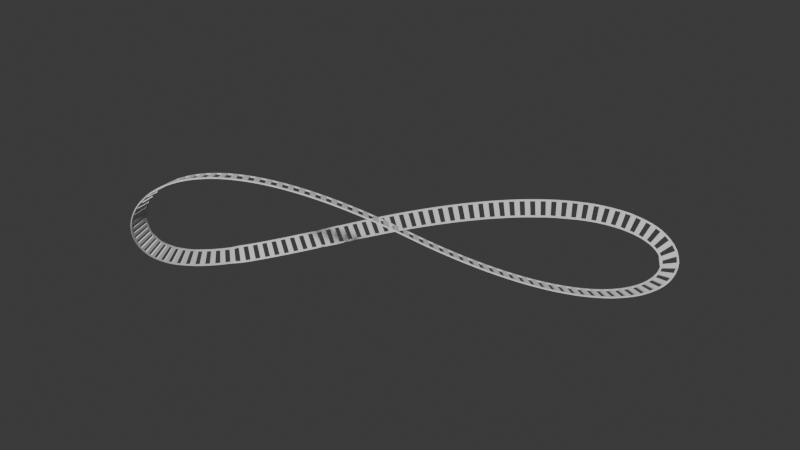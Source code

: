 # Source: trackModel.blend  (saved by Blender 4.4.32; exported with 4.5.12 LTS)
import bpy
from mathutils import Matrix  # noqa: F401  (used for matrix-valued properties, if any)

bpy.ops.wm.read_factory_settings(use_empty=True)
scene = bpy.context.scene
scene.name = 'Scene'

# ---- collections
col_collection = bpy.data.collections.new('Collection'); scene.collection.children.link(col_collection)

# ---- world
world_world = bpy.data.worlds.new('World'); scene.world = world_world
world_world.use_nodes = True; world_world.node_tree.nodes.clear()
_N = world_world.node_tree.nodes; _L = world_world.node_tree.links
n0 = _N.new('ShaderNodeOutputWorld'); n0.name = 'World Output'; n0.location = (300, 300)
n1 = _N.new('ShaderNodeBackground'); n1.name = 'Background'; n1.location = (10, 300)
n1.inputs[0].default_value = (0.05088, 0.05088, 0.05088, 1.0)
_L.new(n1.outputs[0], n0.inputs[0])
n0.is_active_output = True
world_world.color = (0.05088, 0.05088, 0.05088)
world_world.sun_shadow_jitter_overblur = 0.0

# ---- meshes
me_cube_003 = bpy.data.meshes.new('Cube.003')
me_cube_003.from_pydata([(-1.0, -1.0, -1.0), (-1.0, -1.0, 1.0), (-1.0, 1.0, -1.0), (-1.0, 1.0, 1.0), (1.0, -1.0, -1.0), (1.0, -1.0, 1.0), (1.0, 1.0, -1.0), (1.0, 1.0, 1.0), (-0.6667, 1.0, 1.0), (-0.3333, 1.0, 1.0), (2.98e-08, 1.0, 1.0), (0.3333, 1.0, 1.0), (0.6667, 1.0, 1.0), (0.6667, -1.0, 1.0), (0.3333, -1.0, 1.0), (-2.98e-08, -1.0, 1.0), (-0.3333, -1.0, 1.0), (-0.6667, -1.0, 1.0), (-1.0, -0.8348, 1.0), (-1.0, 0.8348, 1.0), (1.0, 0.8348, 1.0), (1.0, -0.8348, 1.0), (0.6667, 0.8348, 1.0), (0.6667, -0.8348, 1.0), (0.3333, 0.8348, 1.0), (0.3333, -0.8348, 1.0), (9.934e-09, 0.8348, 1.0), (-9.934e-09, -0.8348, 1.0), (-0.3333, 0.8348, 1.0), (-0.3333, -0.8348, 1.0), (-0.6667, 0.8348, 1.0), (-0.6667, -0.8348, 1.0), (1.0, -0.8348, -1.004), (1.0, 0.8348, -0.996), (0.6667, 1.0, -1.0), (0.3333, 1.0, -1.0), (-2.98e-08, 1.0, -1.0), (-0.3333, 1.0, -1.0), (-0.6667, 1.0, -1.0), (-0.6667, -1.0, -1.0), (-0.3333, -1.0, -1.0), (2.98e-08, -1.0, -1.0), (0.3333, -1.0, -1.0), (0.6667, -1.0, -1.0), (0.6667, -0.8348, -0.9916), (0.6667, 0.8348, -1.001), (-1.0, 0.8348, -1.002), (-1.0, -0.8348, -0.9935), (-0.6667, 0.8348, -0.9965), (9.934e-09, 0.8348, -0.9934), (0.3333, 0.8348, -0.9829), (-0.3333, 0.8348, -1.024), (0.3333, -0.8348, -1.007), (-0.3333, -0.8348, -0.9976), (-0.6667, -0.8348, -0.9958), (-9.934e-09, -0.8348, -1.004)], [(14, 42), (15, 41), (16, 40), (17, 39), (8, 38), (9, 37), (10, 36), (11, 35), (19, 46), (2, 46), (18, 47), (0, 47)], [(0, 1, 18, 19, 3, 2), (2, 3, 8, 9, 10, 11, 12, 7, 6, 34, 35, 36, 37, 38), (32, 21, 5, 4), (4, 5, 13, 14, 15, 16, 17, 1, 0, 39, 40, 41, 42, 43), (43, 44, 32, 4), (31, 18, 1, 17), (21, 23, 13, 5), (23, 25, 14, 13), (25, 27, 15, 14), (27, 29, 16, 15), (29, 31, 17, 16), (9, 8, 30, 28), (10, 9, 28, 26), (26, 28, 29, 27), (11, 10, 26, 24), (12, 11, 24, 22), (22, 24, 25, 23), (7, 12, 22, 20), (8, 3, 19, 30), (30, 19, 18, 31), (6, 7, 20, 33), (2, 38, 39, 0), (32, 44, 23, 21), (37, 36, 41, 40), (13, 43, 34, 12, 22, 23), (35, 34, 43, 42), (22, 45, 33, 20), (33, 45, 34, 6), (28, 30, 48, 51), (37, 51, 48, 38), (35, 50, 49, 36), (24, 26, 49, 50), (41, 55, 52, 42), (27, 25, 52, 55), (39, 54, 53, 40), (31, 29, 53, 54), (31, 54, 48, 30), (27, 55, 49, 26), (29, 28, 51, 53), (25, 24, 50, 52)])
_uv = me_cube_003.uv_layers.new(name='UVMap')
_uv.uv.foreach_set('vector', [0.375, 0.0, 0.625, 0.0, 0.625, 0.08333, 0.625, 0.1667, 0.625, 0.25, 0.375, 0.25, 0.375, 0.25, 0.625, 0.25, 0.625, 0.2917, 0.625, 0.3333, 0.625, 0.375, 0.625, 0.4167, 0.625, 0.4583, 0.625, 0.5, 0.375, 0.5, 0.375, 0.4583, 0.375, 0.4167, 0.375, 0.375, 0.375, 0.3333, 0.375, 0.2917, 0.0, 0.0, 0.625, 0.6667, 0.625, 0.75, 0.375, 0.75, 0.375, 0.75, 0.625, 0.75, 0.625, 0.7917, 0.625, 0.8333, 0.625, 0.875, 0.625, 0.9167, 0.625, 0.9583, 0.625, 1.0, 0.375, 1.0, 0.375, 0.9583, 0.375, 0.9167, 0.375, 0.875, 0.375, 0.8333, 0.375, 0.7917, 0.375, 0.7917, 0.0, 0.0, 0.0, 0.0, 0.375, 0.75, 0.8333, 0.6667, 0.875, 0.6667, 0.875, 0.75, 0.8333, 0.75, 0.625, 0.6667, 0.6667, 0.6667, 0.6667, 0.75, 0.625, 0.75, 0.6667, 0.6667, 0.7083, 0.6667, 0.7083, 0.75, 0.6667, 0.75, 0.7083, 0.6667, 0.75, 0.6667, 0.75, 0.75, 0.7083, 0.75, 0.75, 0.6667, 0.7917, 0.6667, 0.7917, 0.75, 0.75, 0.75, 0.7917, 0.6667, 0.8333, 0.6667, 0.8333, 0.75, 0.7917, 0.75, 0.7917, 0.5, 0.8333, 0.5, 0.8333, 0.5833, 0.7917, 0.5833, 0.75, 0.5, 0.7917, 0.5, 0.7917, 0.5833, 0.75, 0.5833, 0.75, 0.5833, 0.7917, 0.5833, 0.7917, 0.6667, 0.75, 0.6667, 0.7083, 0.5, 0.75, 0.5, 0.75, 0.5833, 0.7083, 0.5833, 0.6667, 0.5, 0.7083, 0.5, 0.7083, 0.5833, 0.6667, 0.5833, 0.6667, 0.5833, 0.7083, 0.5833, 0.7083, 0.6667, 0.6667, 0.6667, 0.625, 0.5, 0.6667, 0.5, 0.6667, 0.5833, 0.625, 0.5833, 0.8333, 0.5, 0.875, 0.5, 0.875, 0.5833, 0.8333, 0.5833, 0.8333, 0.5833, 0.875, 0.5833, 0.875, 0.6667, 0.8333, 0.6667, 0.375, 0.5, 0.625, 0.5, 0.625, 0.5833, 0.0, 0.0, 0.125, 0.5, 0.1667, 0.5, 0.1667, 0.75, 0.125, 0.75, 0.0, 0.0, 0.0, 0.0, 0.6667, 0.6667, 0.625, 0.6667, 0.2083, 0.5, 0.25, 0.5, 0.25, 0.75, 0.2083, 0.75, 0.0, 0.0, 0.0, 0.0, 0.0, 0.0, 0.0, 0.0, 0.0, 0.0, 0.0, 0.0, 0.2917, 0.5, 0.3333, 0.5, 0.3333, 0.75, 0.2917, 0.75, 0.6667, 0.5833, 0.0, 0.0, 0.0, 0.0, 0.625, 0.5833, 0.0, 0.0, 0.0, 0.0, 0.375, 0.4583, 0.375, 0.5, 0.7917, 0.5833, 0.8333, 0.5833, 0.0, 0.0, 0.0, 0.0, 0.375, 0.3333, 0.0, 0.0, 0.0, 0.0, 0.375, 0.2917, 0.375, 0.4167, 0.0, 0.0, 0.0, 0.0, 0.375, 0.375, 0.7083, 0.5833, 0.75, 0.5833, 0.0, 0.0, 0.0, 0.0, 0.375, 0.875, 0.0, 0.0, 0.0, 0.0, 0.375, 0.8333, 0.75, 0.6667, 0.7083, 0.6667, 0.0, 0.0, 0.0, 0.0, 0.375, 0.9583, 0.0, 0.0, 0.0, 0.0, 0.375, 0.9167, 0.8333, 0.6667, 0.7917, 0.6667, 0.0, 0.0, 0.0, 0.0, 0.8333, 0.6667, 0.0, 0.0, 0.0, 0.0, 0.8333, 0.5833, 0.75, 0.6667, 0.0, 0.0, 0.0, 0.0, 0.75, 0.5833, 0.7917, 0.6667, 0.7917, 0.5833, 0.0, 0.0, 0.0, 0.0, 0.7083, 0.6667, 0.7083, 0.5833, 0.0, 0.0, 0.0, 0.0])
me_cube_003.update()

# ---- curves / text
cu_rollercoasterpath_004 = bpy.data.curves.new('RollercoasterPath.004', 'CURVE')
cu_rollercoasterpath_004.dimensions = '3D'
_sp = cu_rollercoasterpath_004.splines.new('NURBS'); _sp.points.add(2001)
_sp.points.foreach_set('co', [0.0, 0.0, 0.0, 1.0, 0.0, 0.0, 0.0, 1.0, 0.032, 0.01602, 0.01278, 1.0, 0.06392, 0.03203, 0.02549, 1.0, 0.09577, 0.04805, 0.03814, 1.0, 0.1276, 0.06406, 0.05071, 1.0, 0.1593, 0.08008, 0.06322, 1.0, 0.1909, 0.09609, 0.07567, 1.0, 0.2225, 0.1121, 0.08805, 1.0, 0.254, 0.1281, 0.1004, 1.0, 0.2854, 0.1441, 0.1126, 1.0, 0.3167, 0.1601, 0.1248, 1.0, 0.348, 0.1761, 0.1369, 1.0, 0.3792, 0.1921, 0.1489, 1.0, 0.4104, 0.2081, 0.1609, 1.0, 0.4414, 0.2241, 0.1728, 1.0, 0.4724, 0.2401, 0.1847, 1.0, 0.5034, 0.2561, 0.1965, 1.0, 0.5342, 0.2721, 0.2082, 1.0, 0.565, 0.2881, 0.2198, 1.0, 0.5957, 0.3041, 0.2314, 1.0, 0.6264, 0.3201, 0.2429, 1.0, 0.657, 0.336, 0.2544, 1.0, 0.6875, 0.352, 0.2658, 1.0, 0.7179, 0.368, 0.2771, 1.0, 0.7483, 0.3839, 0.2883, 1.0, 0.7786, 0.3999, 0.2995, 1.0, 0.8089, 0.4159, 0.3107, 1.0, 0.839, 0.4318, 0.3217, 1.0, 0.8691, 0.4478, 0.3327, 1.0, 0.8992, 0.4637, 0.3437, 1.0, 0.9291, 0.4796, 0.3545, 1.0, 0.959, 0.4956, 0.3653, 1.0, 0.9889, 0.5115, 0.3761, 1.0, 1.019, 0.5274, 0.3867, 1.0, 1.048, 0.5433, 0.3974, 1.0, 1.078, 0.5592, 0.4079, 1.0, 1.107, 0.5751, 0.4184, 1.0, 1.137, 0.591, 0.4288, 1.0, 1.166, 0.6069, 0.4392, 1.0, 1.196, 0.6228, 0.4495, 1.0, 1.225, 0.6386, 0.4597, 1.0, 1.254, 0.6545, 0.4699, 1.0, 1.283, 0.6703, 0.48, 1.0, 1.313, 0.6862, 0.49, 1.0, 1.342, 0.702, 0.5, 1.0, 1.371, 0.7179, 0.5099, 1.0, 1.399, 0.7337, 0.5197, 1.0, 1.428, 0.7495, 0.5295, 1.0, 1.457, 0.7653, 0.5393, 1.0, 1.486, 0.7811, 0.5489, 1.0, 1.514, 0.7969, 0.5585, 1.0, 1.543, 0.8127, 0.5681, 1.0, 1.571, 0.8284, 0.5775, 1.0, 1.6, 0.8442, 0.587, 1.0, 1.628, 0.8599, 0.5963, 1.0, 1.656, 0.8757, 0.6056, 1.0, 1.685, 0.8914, 0.6148, 1.0, 1.713, 0.9071, 0.624, 1.0, 1.741, 0.9228, 0.6331, 1.0, 1.769, 0.9385, 0.6421, 1.0, 1.797, 0.9542, 0.6511, 1.0, 1.825, 0.9699, 0.66, 1.0, 1.853, 0.9856, 0.6689, 1.0, 1.881, 1.001, 0.6777, 1.0, 1.908, 1.017, 0.6864, 1.0, 1.936, 1.032, 0.6951, 1.0, 1.964, 1.048, 0.7037, 1.0, 1.991, 1.064, 0.7123, 1.0, 2.019, 1.079, 0.7208, 1.0, 2.046, 1.095, 0.7292, 1.0, 2.073, 1.11, 0.7376, 1.0, 2.101, 1.126, 0.7459, 1.0, 2.128, 1.142, 0.7542, 1.0, 2.155, 1.157, 0.7624, 1.0, 2.182, 1.173, 0.7705, 1.0, 2.209, 1.188, 0.7786, 1.0, 2.236, 1.204, 0.7866, 1.0, 2.263, 1.219, 0.7945, 1.0, 2.29, 1.235, 0.8024, 1.0, 2.317, 1.25, 0.8103, 1.0, 2.343, 1.265, 0.8181, 1.0, 2.37, 1.281, 0.8258, 1.0, 2.397, 1.296, 0.8334, 1.0, 2.423, 1.312, 0.841, 1.0, 2.45, 1.327, 0.8486, 1.0, 2.476, 1.342, 0.8561, 1.0, 2.502, 1.358, 0.8635, 1.0, 2.529, 1.373, 0.8708, 1.0, 2.555, 1.388, 0.8782, 1.0, 2.581, 1.404, 0.8854, 1.0, 2.607, 1.419, 0.8926, 1.0, 2.633, 1.434, 0.8997, 1.0, 2.659, 1.449, 0.9068, 1.0, 2.685, 1.465, 0.9138, 1.0, 2.711, 1.48, 0.9208, 1.0, 2.737, 1.495, 0.9277, 1.0, 2.763, 1.51, 0.9345, 1.0, 2.788, 1.526, 0.9413, 1.0, 2.814, 1.541, 0.948, 1.0, 2.839, 1.556, 0.9547, 1.0, 2.865, 1.571, 0.9613, 1.0, 2.89, 1.586, 0.9679, 1.0, 2.916, 1.601, 0.9744, 1.0, 2.941, 1.616, 0.9808, 1.0, 2.966, 1.631, 0.9872, 1.0, 2.992, 1.646, 0.9936, 1.0, 3.017, 1.661, 0.9998, 1.0, 3.042, 1.676, 1.006, 1.0, 3.067, 1.691, 1.012, 1.0, 3.092, 1.706, 1.018, 1.0, 3.117, 1.721, 1.024, 1.0, 3.142, 1.736, 1.03, 1.0, 3.166, 1.751, 1.036, 1.0, 3.191, 1.766, 1.042, 1.0, 3.216, 1.781, 1.048, 1.0, 3.24, 1.795, 1.054, 1.0, 3.265, 1.81, 1.06, 1.0, 3.289, 1.825, 1.065, 1.0, 3.314, 1.84, 1.071, 1.0, 3.338, 1.855, 1.076, 1.0, 3.363, 1.869, 1.082, 1.0, 3.387, 1.884, 1.087, 1.0, 3.411, 1.899, 1.093, 1.0, 3.435, 1.913, 1.098, 1.0, 3.459, 1.928, 1.103, 1.0, 3.483, 1.943, 1.109, 1.0, 3.507, 1.957, 1.114, 1.0, 3.531, 1.972, 1.119, 1.0, 3.555, 1.987, 1.124, 1.0, 3.579, 2.001, 1.129, 1.0, 3.603, 2.016, 1.134, 1.0, 3.627, 2.03, 1.139, 1.0, 3.65, 2.045, 1.144, 1.0, 3.674, 2.059, 1.148, 1.0, 3.697, 2.073, 1.153, 1.0, 3.721, 2.088, 1.158, 1.0, 3.744, 2.102, 1.163, 1.0, 3.768, 2.117, 1.167, 1.0, 3.791, 2.131, 1.172, 1.0, 3.814, 2.145, 1.176, 1.0, 3.837, 2.16, 1.181, 1.0, 3.861, 2.174, 1.185, 1.0, 3.884, 2.188, 1.189, 1.0, 3.907, 2.202, 1.194, 1.0, 3.93, 2.217, 1.198, 1.0, 3.953, 2.231, 1.202, 1.0, 3.975, 2.245, 1.206, 1.0, 3.998, 2.259, 1.21, 1.0, 4.021, 2.273, 1.214, 1.0, 4.044, 2.287, 1.218, 1.0, 4.066, 2.301, 1.222, 1.0, 4.089, 2.315, 1.226, 1.0, 4.111, 2.329, 1.23, 1.0, 4.134, 2.343, 1.233, 1.0, 4.156, 2.357, 1.237, 1.0, 4.179, 2.371, 1.241, 1.0, 4.201, 2.385, 1.244, 1.0, 4.223, 2.399, 1.248, 1.0, 4.245, 2.413, 1.252, 1.0, 4.268, 2.427, 1.255, 1.0, 4.29, 2.44, 1.258, 1.0, 4.312, 2.454, 1.262, 1.0, 4.334, 2.468, 1.265, 1.0, 4.356, 2.482, 1.268, 1.0, 4.378, 2.495, 1.272, 1.0, 4.399, 2.509, 1.275, 1.0, 4.421, 2.523, 1.278, 1.0, 4.443, 2.536, 1.281, 1.0, 4.465, 2.55, 1.284, 1.0, 4.486, 2.563, 1.287, 1.0, 4.508, 2.577, 1.29, 1.0, 4.529, 2.59, 1.293, 1.0, 4.551, 2.604, 1.295, 1.0, 4.572, 2.617, 1.298, 1.0, 4.594, 2.631, 1.301, 1.0, 4.615, 2.644, 1.304, 1.0, 4.636, 2.657, 1.306, 1.0, 4.657, 2.671, 1.309, 1.0, 4.678, 2.684, 1.311, 1.0, 4.7, 2.697, 1.314, 1.0, 4.721, 2.71, 1.316, 1.0, 4.742, 2.724, 1.319, 1.0, 4.762, 2.737, 1.321, 1.0, 4.783, 2.75, 1.323, 1.0, 4.804, 2.763, 1.326, 1.0, 4.825, 2.776, 1.328, 1.0, 4.846, 2.789, 1.33, 1.0, 4.866, 2.802, 1.332, 1.0, 4.887, 2.815, 1.334, 1.0, 4.908, 2.828, 1.336, 1.0, 4.928, 2.841, 1.338, 1.0, 4.949, 2.854, 1.34, 1.0, 4.969, 2.867, 1.342, 1.0, 4.989, 2.88, 1.344, 1.0, 5.01, 2.893, 1.345, 1.0, 5.03, 2.905, 1.347, 1.0, 5.05, 2.918, 1.349, 1.0, 5.07, 2.931, 1.351, 1.0, 5.09, 2.944, 1.352, 1.0, 5.11, 2.956, 1.354, 1.0, 5.13, 2.969, 1.355, 1.0, 5.15, 2.982, 1.357, 1.0, 5.17, 2.994, 1.358, 1.0, 5.19, 3.007, 1.359, 1.0, 5.21, 3.019, 1.361, 1.0, 5.23, 3.032, 1.362, 1.0, 5.249, 3.044, 1.363, 1.0, 5.269, 3.056, 1.365, 1.0, 5.289, 3.069, 1.366, 1.0, 5.308, 3.081, 1.367, 1.0, 5.328, 3.093, 1.368, 1.0, 5.347, 3.106, 1.369, 1.0, 5.366, 3.118, 1.37, 1.0, 5.386, 3.13, 1.371, 1.0, 5.405, 3.142, 1.372, 1.0, 5.424, 3.154, 1.373, 1.0, 5.444, 3.167, 1.373, 1.0, 5.463, 3.179, 1.374, 1.0, 5.482, 3.191, 1.375, 1.0, 5.501, 3.203, 1.376, 1.0, 5.52, 3.215, 1.376, 1.0, 5.539, 3.227, 1.377, 1.0, 5.558, 3.239, 1.377, 1.0, 5.577, 3.25, 1.378, 1.0, 5.595, 3.262, 1.378, 1.0, 5.614, 3.274, 1.379, 1.0, 5.633, 3.286, 1.379, 1.0, 5.651, 3.298, 1.38, 1.0, 5.67, 3.309, 1.38, 1.0, 5.689, 3.321, 1.38, 1.0, 5.707, 3.332, 1.38, 1.0, 5.726, 3.344, 1.38, 1.0, 5.744, 3.356, 1.381, 1.0, 5.762, 3.367, 1.381, 1.0, 5.781, 3.379, 1.381, 1.0, 5.799, 3.39, 1.381, 1.0, 5.817, 3.401, 1.381, 1.0, 5.835, 3.413, 1.381, 1.0, 5.853, 3.424, 1.381, 1.0, 5.871, 3.436, 1.381, 1.0, 5.889, 3.447, 1.38, 1.0, 5.907, 3.458, 1.38, 1.0, 5.925, 3.469, 1.38, 1.0, 5.943, 3.48, 1.38, 1.0, 5.961, 3.491, 1.379, 1.0, 5.979, 3.503, 1.379, 1.0, 5.996, 3.514, 1.378, 1.0, 6.014, 3.525, 1.378, 1.0, 6.032, 3.536, 1.378, 1.0, 6.049, 3.547, 1.377, 1.0, 6.067, 3.557, 1.376, 1.0, 6.084, 3.568, 1.376, 1.0, 6.102, 3.579, 1.375, 1.0, 6.119, 3.59, 1.374, 1.0, 6.137, 3.601, 1.374, 1.0, 6.154, 3.611, 1.373, 1.0, 6.171, 3.622, 1.372, 1.0, 6.188, 3.633, 1.371, 1.0, 6.205, 3.643, 1.371, 1.0, 6.222, 3.654, 1.37, 1.0, 6.24, 3.664, 1.369, 1.0, 6.257, 3.675, 1.368, 1.0, 6.273, 3.685, 1.367, 1.0, 6.29, 3.696, 1.366, 1.0, 6.307, 3.706, 1.365, 1.0, 6.324, 3.716, 1.363, 1.0, 6.341, 3.727, 1.362, 1.0, 6.358, 3.737, 1.361, 1.0, 6.374, 3.747, 1.36, 1.0, 6.391, 3.757, 1.359, 1.0, 6.407, 3.767, 1.357, 1.0, 6.424, 3.777, 1.356, 1.0, 6.44, 3.787, 1.355, 1.0, 6.457, 3.797, 1.353, 1.0, 6.473, 3.807, 1.352, 1.0, 6.49, 3.817, 1.35, 1.0, 6.506, 3.827, 1.349, 1.0, 6.522, 3.837, 1.347, 1.0, 6.538, 3.847, 1.346, 1.0, 6.555, 3.857, 1.344, 1.0, 6.571, 3.866, 1.342, 1.0, 6.587, 3.876, 1.341, 1.0, 6.603, 3.886, 1.339, 1.0, 6.619, 3.895, 1.337, 1.0, 6.635, 3.905, 1.335, 1.0, 6.65, 3.914, 1.334, 1.0, 6.666, 3.924, 1.332, 1.0, 6.682, 3.933, 1.33, 1.0, 6.698, 3.943, 1.328, 1.0, 6.713, 3.952, 1.326, 1.0, 6.729, 3.961, 1.324, 1.0, 6.745, 3.971, 1.322, 1.0, 6.76, 3.98, 1.32, 1.0, 6.776, 3.989, 1.318, 1.0, 6.791, 3.998, 1.316, 1.0, 6.807, 4.007, 1.314, 1.0, 6.822, 4.016, 1.311, 1.0, 6.837, 4.025, 1.309, 1.0, 6.853, 4.034, 1.307, 1.0, 6.868, 4.043, 1.305, 1.0, 6.883, 4.052, 1.302, 1.0, 6.898, 4.061, 1.3, 1.0, 6.913, 4.07, 1.298, 1.0, 6.928, 4.078, 1.295, 1.0, 6.943, 4.087, 1.293, 1.0, 6.958, 4.096, 1.29, 1.0, 6.973, 4.104, 1.288, 1.0, 6.988, 4.113, 1.285, 1.0, 7.003, 4.122, 1.283, 1.0, 7.017, 4.13, 1.28, 1.0, 7.032, 4.139, 1.278, 1.0, 7.047, 4.147, 1.275, 1.0, 7.061, 4.155, 1.272, 1.0, 7.076, 4.164, 1.27, 1.0, 7.091, 4.172, 1.267, 1.0, 7.105, 4.18, 1.264, 1.0, 7.12, 4.188, 1.261, 1.0, 7.134, 4.197, 1.259, 1.0, 7.148, 4.205, 1.256, 1.0, 7.163, 4.213, 1.253, 1.0, 7.177, 4.221, 1.25, 1.0, 7.191, 4.229, 1.247, 1.0, 7.205, 4.237, 1.244, 1.0, 7.219, 4.245, 1.241, 1.0, 7.233, 4.252, 1.238, 1.0, 7.247, 4.26, 1.235, 1.0, 7.261, 4.268, 1.232, 1.0, 7.275, 4.276, 1.229, 1.0, 7.289, 4.283, 1.226, 1.0, 7.303, 4.291, 1.223, 1.0, 7.317, 4.299, 1.22, 1.0, 7.331, 4.306, 1.216, 1.0, 7.344, 4.314, 1.213, 1.0, 7.358, 4.321, 1.21, 1.0, 7.372, 4.328, 1.207, 1.0, 7.385, 4.336, 1.203, 1.0, 7.399, 4.343, 1.2, 1.0, 7.412, 4.35, 1.197, 1.0, 7.426, 4.357, 1.193, 1.0, 7.439, 4.365, 1.19, 1.0, 7.452, 4.372, 1.186, 1.0, 7.466, 4.379, 1.183, 1.0, 7.479, 4.386, 1.179, 1.0, 7.492, 4.393, 1.176, 1.0, 7.505, 4.4, 1.172, 1.0, 7.518, 4.407, 1.169, 1.0, 7.532, 4.414, 1.165, 1.0, 7.545, 4.42, 1.162, 1.0, 7.558, 4.427, 1.158, 1.0, 7.571, 4.434, 1.154, 1.0, 7.583, 4.44, 1.151, 1.0, 7.596, 4.447, 1.147, 1.0, 7.609, 4.454, 1.143, 1.0, 7.622, 4.46, 1.14, 1.0, 7.635, 4.467, 1.136, 1.0, 7.647, 4.473, 1.132, 1.0, 7.66, 4.479, 1.128, 1.0, 7.672, 4.486, 1.124, 1.0, 7.685, 4.492, 1.121, 1.0, 7.697, 4.498, 1.117, 1.0, 7.71, 4.504, 1.113, 1.0, 7.722, 4.511, 1.109, 1.0, 7.735, 4.517, 1.105, 1.0, 7.747, 4.523, 1.101, 1.0, 7.759, 4.529, 1.097, 1.0, 7.771, 4.535, 1.093, 1.0, 7.784, 4.54, 1.089, 1.0, 7.796, 4.546, 1.085, 1.0, 7.808, 4.552, 1.081, 1.0, 7.82, 4.558, 1.077, 1.0, 7.832, 4.564, 1.073, 1.0, 7.844, 4.569, 1.068, 1.0, 7.856, 4.575, 1.064, 1.0, 7.868, 4.58, 1.06, 1.0, 7.879, 4.586, 1.056, 1.0, 7.891, 4.591, 1.052, 1.0, 7.903, 4.597, 1.047, 1.0, 7.915, 4.602, 1.043, 1.0, 7.926, 4.608, 1.039, 1.0, 7.938, 4.613, 1.035, 1.0, 7.949, 4.618, 1.03, 1.0, 7.961, 4.623, 1.026, 1.0, 7.972, 4.628, 1.022, 1.0, 7.984, 4.633, 1.017, 1.0, 7.995, 4.638, 1.013, 1.0, 8.006, 4.643, 1.008, 1.0, 8.018, 4.648, 1.004, 1.0, 8.029, 4.653, 0.9995, 1.0, 8.04, 4.658, 0.9951, 1.0, 8.051, 4.663, 0.9906, 1.0, 8.062, 4.668, 0.9861, 1.0, 8.073, 4.672, 0.9816, 1.0, 8.084, 4.677, 0.9771, 1.0, 8.095, 4.681, 0.9725, 1.0, 8.106, 4.686, 0.9679, 1.0, 8.117, 4.69, 0.9634, 1.0, 8.128, 4.695, 0.9588, 1.0, 8.139, 4.699, 0.9542, 1.0, 8.149, 4.704, 0.9495, 1.0, 8.16, 4.708, 0.9449, 1.0, 8.171, 4.712, 0.9402, 1.0, 8.181, 4.716, 0.9355, 1.0, 8.192, 4.72, 0.9308, 1.0, 8.202, 4.724, 0.9261, 1.0, 8.213, 4.729, 0.9214, 1.0, 8.223, 4.733, 0.9167, 1.0, 8.234, 4.736, 0.9119, 1.0, 8.244, 4.74, 0.9071, 1.0, 8.254, 4.744, 0.9024, 1.0, 8.264, 4.748, 0.8976, 1.0, 8.275, 4.752, 0.8928, 1.0, 8.285, 4.755, 0.8879, 1.0, 8.295, 4.759, 0.8831, 1.0, 8.305, 4.763, 0.8782, 1.0, 8.315, 4.766, 0.8734, 1.0, 8.325, 4.77, 0.8685, 1.0, 8.335, 4.773, 0.8636, 1.0, 8.345, 4.776, 0.8587, 1.0, 8.354, 4.78, 0.8538, 1.0, 8.364, 4.783, 0.8488, 1.0, 8.374, 4.786, 0.8439, 1.0, 8.384, 4.789, 0.8389, 1.0, 8.393, 4.792, 0.834, 1.0, 8.403, 4.796, 0.829, 1.0, 8.412, 4.799, 0.824, 1.0, 8.422, 4.802, 0.819, 1.0, 8.431, 4.804, 0.814, 1.0, 8.441, 4.807, 0.8089, 1.0, 8.45, 4.81, 0.8039, 1.0, 8.459, 4.813, 0.7988, 1.0, 8.469, 4.816, 0.7938, 1.0, 8.478, 4.818, 0.7887, 1.0, 8.487, 4.821, 0.7836, 1.0, 8.496, 4.823, 0.7785, 1.0, 8.505, 4.826, 0.7734, 1.0, 8.514, 4.828, 0.7683, 1.0, 8.523, 4.831, 0.7632, 1.0, 8.532, 4.833, 0.758, 1.0, 8.541, 4.835, 0.7529, 1.0, 8.55, 4.838, 0.7477, 1.0, 8.559, 4.84, 0.7426, 1.0, 8.568, 4.842, 0.7374, 1.0, 8.576, 4.844, 0.7322, 1.0, 8.585, 4.846, 0.727, 1.0, 8.594, 4.848, 0.7218, 1.0, 8.602, 4.85, 0.7166, 1.0, 8.611, 4.852, 0.7114, 1.0, 8.619, 4.854, 0.7062, 1.0, 8.628, 4.855, 0.701, 1.0, 8.636, 4.857, 0.6957, 1.0, 8.645, 4.859, 0.6905, 1.0, 8.653, 4.86, 0.6852, 1.0, 8.661, 4.862, 0.68, 1.0, 8.669, 4.864, 0.6747, 1.0, 8.678, 4.865, 0.6694, 1.0, 8.686, 4.866, 0.6641, 1.0, 8.694, 4.868, 0.6589, 1.0, 8.702, 4.869, 0.6536, 1.0, 8.71, 4.87, 0.6483, 1.0, 8.718, 4.871, 0.643, 1.0, 8.726, 4.873, 0.6376, 1.0, 8.734, 4.874, 0.6323, 1.0, 8.741, 4.875, 0.627, 1.0, 8.749, 4.876, 0.6217, 1.0, 8.757, 4.877, 0.6163, 1.0, 8.764, 4.878, 0.611, 1.0, 8.772, 4.878, 0.6056, 1.0, 8.78, 4.879, 0.6003, 1.0, 8.787, 4.88, 0.5949, 1.0, 8.795, 4.88, 0.5896, 1.0, 8.802, 4.881, 0.5842, 1.0, 8.809, 4.882, 0.5789, 1.0, 8.817, 4.882, 0.5735, 1.0, 8.824, 4.883, 0.5681, 1.0, 8.831, 4.883, 0.5627, 1.0, 8.839, 4.883, 0.5574, 1.0, 8.846, 4.884, 0.552, 1.0, 8.853, 4.884, 0.5466, 1.0, 8.86, 4.884, 0.5412, 1.0, 8.867, 4.884, 0.5358, 1.0, 8.874, 4.884, 0.5304, 1.0, 8.881, 4.884, 0.525, 1.0, 8.888, 4.884, 0.5196, 1.0, 8.894, 4.884, 0.5142, 1.0, 8.901, 4.884, 0.5088, 1.0, 8.908, 4.884, 0.5034, 1.0, 8.915, 4.884, 0.498, 1.0, 8.921, 4.883, 0.4926, 1.0, 8.928, 4.883, 0.4872, 1.0, 8.934, 4.883, 0.4818, 1.0, 8.941, 4.882, 0.4764, 1.0, 8.947, 4.882, 0.471, 1.0, 8.954, 4.881, 0.4656, 1.0, 8.96, 4.88, 0.4602, 1.0, 8.966, 4.88, 0.4547, 1.0, 8.972, 4.879, 0.4493, 1.0, 8.979, 4.878, 0.4439, 1.0, 8.985, 4.877, 0.4385, 1.0, 8.991, 4.876, 0.4331, 1.0, 8.997, 4.875, 0.4277, 1.0, 9.003, 4.874, 0.4223, 1.0, 9.009, 4.873, 0.4169, 1.0, 9.015, 4.872, 0.4115, 1.0, 9.021, 4.871, 0.4061, 1.0, 9.027, 4.87, 0.4007, 1.0, 9.032, 4.869, 0.3953, 1.0, 9.038, 4.867, 0.3899, 1.0, 9.044, 4.866, 0.3845, 1.0, 9.049, 4.865, 0.3791, 1.0, 9.055, 4.863, 0.3737, 1.0, 9.06, 4.861, 0.3683, 1.0, 9.066, 4.86, 0.363, 1.0, 9.071, 4.858, 0.3576, 1.0, 9.077, 4.857, 0.3522, 1.0, 9.082, 4.855, 0.3468, 1.0, 9.087, 4.853, 0.3415, 1.0, 9.093, 4.851, 0.3361, 1.0, 9.098, 4.849, 0.3307, 1.0, 9.103, 4.847, 0.3254, 1.0, 9.108, 4.845, 0.32, 1.0, 9.113, 4.843, 0.3147, 1.0, 9.118, 4.841, 0.3094, 1.0, 9.123, 4.839, 0.304, 1.0, 9.128, 4.836, 0.2987, 1.0, 9.133, 4.834, 0.2934, 1.0, 9.137, 4.832, 0.288, 1.0, 9.142, 4.829, 0.2827, 1.0, 9.147, 4.827, 0.2774, 1.0, 9.151, 4.824, 0.2721, 1.0, 9.156, 4.822, 0.2668, 1.0, 9.161, 4.819, 0.2615, 1.0, 9.165, 4.817, 0.2563, 1.0, 9.17, 4.814, 0.251, 1.0, 9.174, 4.811, 0.2457, 1.0, 9.178, 4.808, 0.2405, 1.0, 9.183, 4.805, 0.2352, 1.0, 9.187, 4.802, 0.23, 1.0, 9.191, 4.799, 0.2247, 1.0, 9.195, 4.796, 0.2195, 1.0, 9.199, 4.793, 0.2143, 1.0, 9.203, 4.79, 0.2091, 1.0, 9.207, 4.787, 0.2039, 1.0, 9.211, 4.783, 0.1987, 1.0, 9.215, 4.78, 0.1935, 1.0, 9.219, 4.777, 0.1883, 1.0, 9.223, 4.773, 0.1831, 1.0, 9.226, 4.77, 0.178, 1.0, 9.23, 4.766, 0.1728, 1.0, 9.234, 4.762, 0.1677, 1.0, 9.237, 4.759, 0.1625, 1.0, 9.241, 4.755, 0.1574, 1.0, 9.244, 4.751, 0.1523, 1.0, 9.248, 4.747, 0.1472, 1.0, 9.251, 4.744, 0.1421, 1.0, 9.254, 4.74, 0.1371, 1.0, 9.258, 4.736, 0.132, 1.0, 9.261, 4.732, 0.1269, 1.0, 9.264, 4.727, 0.1219, 1.0, 9.267, 4.723, 0.1169, 1.0, 9.27, 4.719, 0.1118, 1.0, 9.273, 4.715, 0.1068, 1.0, 9.276, 4.71, 0.1018, 1.0, 9.279, 4.706, 0.09686, 1.0, 9.282, 4.702, 0.09189, 1.0, 9.285, 4.697, 0.08694, 1.0, 9.288, 4.693, 0.08199, 1.0, 9.29, 4.688, 0.07706, 1.0, 9.293, 4.683, 0.07215, 1.0, 9.296, 4.679, 0.06724, 1.0, 9.298, 4.674, 0.06235, 1.0, 9.301, 4.669, 0.05748, 1.0, 9.303, 4.664, 0.05262, 1.0, 9.306, 4.659, 0.04777, 1.0, 9.308, 4.654, 0.04294, 1.0, 9.31, 4.649, 0.03812, 1.0, 9.312, 4.644, 0.03332, 1.0, 9.315, 4.639, 0.02853, 1.0, 9.317, 4.634, 0.02376, 1.0, 9.319, 4.628, 0.019, 1.0, 9.321, 4.623, 0.01426, 1.0, 9.323, 4.618, 0.009535, 1.0, 9.325, 4.612, 0.004826, 1.0, 9.327, 4.607, 0.0001331, 1.0, 9.328, 4.601, -0.004543, 1.0, 9.33, 4.596, -0.009203, 1.0, 9.332, 4.59, -0.01385, 1.0, 9.333, 4.584, -0.01847, 1.0, 9.335, 4.578, -0.02308, 1.0, 9.337, 4.573, -0.02767, 1.0, 9.338, 4.567, -0.03225, 1.0, 9.34, 4.561, -0.0368, 1.0, 9.341, 4.555, -0.04134, 1.0, 9.342, 4.549, -0.04586, 1.0, 9.344, 4.543, -0.05036, 1.0, 9.345, 4.537, -0.05484, 1.0, 9.346, 4.53, -0.05931, 1.0, 9.347, 4.524, -0.06375, 1.0, 9.348, 4.518, -0.06818, 1.0, 9.349, 4.511, -0.07258, 1.0, 9.35, 4.505, -0.07697, 1.0, 9.351, 4.499, -0.08134, 1.0, 9.352, 4.492, -0.08569, 1.0, 9.353, 4.485, -0.09001, 1.0, 9.353, 4.479, -0.09432, 1.0, 9.354, 4.472, -0.09861, 1.0, 9.355, 4.465, -0.1029, 1.0, 9.355, 4.458, -0.1071, 1.0, 9.356, 4.452, -0.1113, 1.0, 9.356, 4.445, -0.1155, 1.0, 9.356, 4.438, -0.1197, 1.0, 9.357, 4.431, -0.1239, 1.0, 9.357, 4.424, -0.128, 1.0, 9.357, 4.417, -0.1321, 1.0, 9.357, 4.409, -0.1362, 1.0, 9.358, 4.402, -0.1403, 1.0, 9.358, 4.395, -0.1443, 1.0, 9.358, 4.387, -0.1484, 1.0, 9.358, 4.38, -0.1524, 1.0, 9.358, 4.373, -0.1563, 1.0, 9.357, 4.365, -0.1603, 1.0, 9.357, 4.357, -0.1642, 1.0, 9.357, 4.35, -0.1681, 1.0, 9.356, 4.342, -0.172, 1.0, 9.356, 4.334, -0.1759, 1.0, 9.356, 4.327, -0.1797, 1.0, 9.355, 4.319, -0.1835, 1.0, 9.355, 4.311, -0.1873, 1.0, 9.354, 4.303, -0.1911, 1.0, 9.353, 4.295, -0.1948, 1.0, 9.353, 4.287, -0.1985, 1.0, 9.352, 4.279, -0.2022, 1.0, 9.351, 4.271, -0.2059, 1.0, 9.35, 4.262, -0.2095, 1.0, 9.349, 4.254, -0.2131, 1.0, 9.348, 4.246, -0.2167, 1.0, 9.347, 4.237, -0.2202, 1.0, 9.346, 4.229, -0.2238, 1.0, 9.345, 4.22, -0.2273, 1.0, 9.343, 4.212, -0.2307, 1.0, 9.342, 4.203, -0.2342, 1.0, 9.341, 4.195, -0.2376, 1.0, 9.339, 4.186, -0.241, 1.0, 9.338, 4.177, -0.2443, 1.0, 9.336, 4.168, -0.2477, 1.0, 9.335, 4.159, -0.251, 1.0, 9.333, 4.151, -0.2542, 1.0, 9.331, 4.142, -0.2575, 1.0, 9.329, 4.133, -0.2607, 1.0, 9.327, 4.123, -0.2639, 1.0, 9.326, 4.114, -0.2671, 1.0, 9.324, 4.105, -0.2702, 1.0, 9.322, 4.096, -0.2733, 1.0, 9.319, 4.087, -0.2764, 1.0, 9.317, 4.077, -0.2794, 1.0, 9.315, 4.068, -0.2824, 1.0, 9.313, 4.058, -0.2854, 1.0, 9.311, 4.049, -0.2883, 1.0, 9.308, 4.039, -0.2912, 1.0, 9.306, 4.03, -0.2941, 1.0, 9.303, 4.02, -0.297, 1.0, 9.301, 4.01, -0.2998, 1.0, 9.298, 4.0, -0.3026, 1.0, 9.295, 3.991, -0.3053, 1.0, 9.293, 3.981, -0.3081, 1.0, 9.29, 3.971, -0.3108, 1.0, 9.287, 3.961, -0.3134, 1.0, 9.284, 3.951, -0.316, 1.0, 9.281, 3.941, -0.3186, 1.0, 9.278, 3.93, -0.3212, 1.0, 9.275, 3.92, -0.3237, 1.0, 9.272, 3.91, -0.3262, 1.0, 9.268, 3.9, -0.3287, 1.0, 9.265, 3.889, -0.3311, 1.0, 9.262, 3.879, -0.3335, 1.0, 9.258, 3.868, -0.3359, 1.0, 9.255, 3.858, -0.3382, 1.0, 9.251, 3.847, -0.3405, 1.0, 9.248, 3.836, -0.3427, 1.0, 9.244, 3.826, -0.3449, 1.0, 9.24, 3.815, -0.3471, 1.0, 9.236, 3.804, -0.3492, 1.0, 9.232, 3.793, -0.3514, 1.0, 9.229, 3.782, -0.3534, 1.0, 9.225, 3.771, -0.3555, 1.0, 9.22, 3.76, -0.3575, 1.0, 9.216, 3.749, -0.3594, 1.0, 9.212, 3.738, -0.3613, 1.0, 9.208, 3.727, -0.3632, 1.0, 9.204, 3.716, -0.3651, 1.0, 9.199, 3.705, -0.3669, 1.0, 9.195, 3.693, -0.3687, 1.0, 9.19, 3.682, -0.3704, 1.0, 9.186, 3.67, -0.3721, 1.0, 9.181, 3.659, -0.3738, 1.0, 9.176, 3.647, -0.3754, 1.0, 9.172, 3.636, -0.377, 1.0, 9.167, 3.624, -0.3785, 1.0, 9.162, 3.612, -0.38, 1.0, 9.157, 3.601, -0.3815, 1.0, 9.152, 3.589, -0.3829, 1.0, 9.147, 3.577, -0.3843, 1.0, 9.142, 3.565, -0.3856, 1.0, 9.136, 3.553, -0.3869, 1.0, 9.131, 3.541, -0.3882, 1.0, 9.126, 3.529, -0.3894, 1.0, 9.12, 3.517, -0.3906, 1.0, 9.115, 3.505, -0.3917, 1.0, 9.109, 3.493, -0.3928, 1.0, 9.104, 3.48, -0.3939, 1.0, 9.098, 3.468, -0.3949, 1.0, 9.092, 3.456, -0.3959, 1.0, 9.086, 3.443, -0.3968, 1.0, 9.081, 3.431, -0.3977, 1.0, 9.075, 3.418, -0.3985, 1.0, 9.069, 3.406, -0.3993, 1.0, 9.063, 3.393, -0.4001, 1.0, 9.056, 3.38, -0.4008, 1.0, 9.05, 3.368, -0.4015, 1.0, 9.044, 3.355, -0.4021, 1.0, 9.038, 3.342, -0.4027, 1.0, 9.031, 3.329, -0.4032, 1.0, 9.025, 3.316, -0.4037, 1.0, 9.018, 3.303, -0.4042, 1.0, 9.011, 3.29, -0.4046, 1.0, 9.005, 3.277, -0.4049, 1.0, 8.998, 3.264, -0.4053, 1.0, 8.991, 3.251, -0.4055, 1.0, 8.984, 3.237, -0.4058, 1.0, 8.977, 3.224, -0.4059, 1.0, 8.97, 3.211, -0.4061, 1.0, 8.963, 3.197, -0.4061, 1.0, 8.956, 3.184, -0.4062, 1.0, 8.949, 3.17, -0.4062, 1.0, 8.941, 3.157, -0.4061, 1.0, 8.934, 3.143, -0.406, 1.0, 8.926, 3.13, -0.4059, 1.0, 8.919, 3.116, -0.4057, 1.0, 8.911, 3.102, -0.4054, 1.0, 8.904, 3.088, -0.4051, 1.0, 8.896, 3.075, -0.4048, 1.0, 8.888, 3.061, -0.4044, 1.0, 8.88, 3.047, -0.404, 1.0, 8.872, 3.033, -0.4035, 1.0, 8.864, 3.019, -0.4029, 1.0, 8.856, 3.005, -0.4023, 1.0, 8.848, 2.99, -0.4017, 1.0, 8.84, 2.976, -0.401, 1.0, 8.831, 2.962, -0.4003, 1.0, 8.823, 2.948, -0.3995, 1.0, 8.815, 2.933, -0.3987, 1.0, 8.806, 2.919, -0.3978, 1.0, 8.797, 2.904, -0.3968, 1.0, 8.789, 2.89, -0.3958, 1.0, 8.78, 2.875, -0.3948, 1.0, 8.771, 2.861, -0.3937, 1.0, 8.762, 2.846, -0.3926, 1.0, 8.753, 2.831, -0.3914, 1.0, 8.744, 2.817, -0.3901, 1.0, 8.735, 2.802, -0.3888, 1.0, 8.726, 2.787, -0.3874, 1.0, 8.717, 2.772, -0.386, 1.0, 8.708, 2.757, -0.3846, 1.0, 8.698, 2.742, -0.3831, 1.0, 8.689, 2.727, -0.3815, 1.0, 8.679, 2.712, -0.3799, 1.0, 8.669, 2.697, -0.3782, 1.0, 8.66, 2.682, -0.3765, 1.0, 8.65, 2.667, -0.3747, 1.0, 8.64, 2.651, -0.3728, 1.0, 8.63, 2.636, -0.3709, 1.0, 8.62, 2.621, -0.369, 1.0, 8.61, 2.605, -0.367, 1.0, 8.6, 2.59, -0.3649, 1.0, 8.59, 2.574, -0.3628, 1.0, 8.579, 2.559, -0.3606, 1.0, 8.569, 2.543, -0.3584, 1.0, 8.559, 2.527, -0.3561, 1.0, 8.548, 2.512, -0.3538, 1.0, 8.537, 2.496, -0.3514, 1.0, 8.527, 2.48, -0.3489, 1.0, 8.516, 2.464, -0.3464, 1.0, 8.505, 2.448, -0.3438, 1.0, 8.494, 2.432, -0.3412, 1.0, 8.483, 2.416, -0.3385, 1.0, 8.472, 2.4, -0.3358, 1.0, 8.461, 2.384, -0.333, 1.0, 8.45, 2.368, -0.3301, 1.0, 8.439, 2.352, -0.3272, 1.0, 8.427, 2.335, -0.3242, 1.0, 8.416, 2.319, -0.3212, 1.0, 8.404, 2.303, -0.3181, 1.0, 8.393, 2.286, -0.3149, 1.0, 8.381, 2.27, -0.3117, 1.0, 8.369, 2.254, -0.3084, 1.0, 8.357, 2.237, -0.3051, 1.0, 8.345, 2.22, -0.3017, 1.0, 8.333, 2.204, -0.2982, 1.0, 8.321, 2.187, -0.2947, 1.0, 8.309, 2.171, -0.2911, 1.0, 8.297, 2.154, -0.2875, 1.0, 8.285, 2.137, -0.2837, 1.0, 8.272, 2.12, -0.28, 1.0, 8.26, 2.103, -0.2761, 1.0, 8.247, 2.086, -0.2722, 1.0, 8.234, 2.069, -0.2683, 1.0, 8.222, 2.052, -0.2643, 1.0, 8.209, 2.035, -0.2602, 1.0, 8.196, 2.018, -0.256, 1.0, 8.183, 2.001, -0.2518, 1.0, 8.17, 1.984, -0.2475, 1.0, 8.157, 1.966, -0.2432, 1.0, 8.144, 1.949, -0.2388, 1.0, 8.13, 1.932, -0.2343, 1.0, 8.117, 1.914, -0.2298, 1.0, 8.104, 1.897, -0.2252, 1.0, 8.09, 1.879, -0.2205, 1.0, 8.076, 1.862, -0.2158, 1.0, 8.063, 1.844, -0.211, 1.0, 8.049, 1.827, -0.2061, 1.0, 8.035, 1.809, -0.2012, 1.0, 8.021, 1.791, -0.1962, 1.0, 8.007, 1.774, -0.1912, 1.0, 7.993, 1.756, -0.186, 1.0, 7.979, 1.738, -0.1808, 1.0, 7.964, 1.72, -0.1756, 1.0, 7.95, 1.702, -0.1702, 1.0, 7.936, 1.684, -0.1648, 1.0, 7.921, 1.666, -0.1594, 1.0, 7.906, 1.648, -0.1538, 1.0, 7.892, 1.63, -0.1482, 1.0, 7.877, 1.612, -0.1426, 1.0, 7.862, 1.594, -0.1368, 1.0, 7.847, 1.575, -0.131, 1.0, 7.832, 1.557, -0.1251, 1.0, 7.817, 1.539, -0.1192, 1.0, 7.802, 1.521, -0.1132, 1.0, 7.786, 1.502, -0.1071, 1.0, 7.771, 1.484, -0.1009, 1.0, 7.755, 1.465, -0.09469, 1.0, 7.74, 1.447, -0.08839, 1.0, 7.724, 1.428, -0.08201, 1.0, 7.708, 1.409, -0.07557, 1.0, 7.693, 1.391, -0.06905, 1.0, 7.677, 1.372, -0.06247, 1.0, 7.661, 1.353, -0.05581, 1.0, 7.645, 1.335, -0.04907, 1.0, 7.628, 1.316, -0.04227, 1.0, 7.612, 1.297, -0.03539, 1.0, 7.596, 1.278, -0.02844, 1.0, 7.579, 1.259, -0.02142, 1.0, 7.563, 1.24, -0.01432, 1.0, 7.546, 1.221, -0.007149, 1.0, 7.53, 1.202, 9.513e-05, 1.0, 7.513, 1.183, 0.007414, 1.0, 7.496, 1.163, 0.01481, 1.0, 7.479, 1.144, 0.02228, 1.0, 7.462, 1.125, 0.02982, 1.0, 7.445, 1.106, 0.03744, 1.0, 7.427, 1.086, 0.04513, 1.0, 7.41, 1.067, 0.0529, 1.0, 7.393, 1.048, 0.06074, 1.0, 7.375, 1.028, 0.06866, 1.0, 7.358, 1.009, 0.07666, 1.0, 7.34, 0.9891, 0.08473, 1.0, 7.322, 0.9695, 0.09288, 1.0, 7.304, 0.9499, 0.1011, 1.0, 7.286, 0.9303, 0.1094, 1.0, 7.268, 0.9106, 0.1178, 1.0, 7.25, 0.8908, 0.1263, 1.0, 7.232, 0.871, 0.1348, 1.0, 7.213, 0.8512, 0.1434, 1.0, 7.195, 0.8314, 0.1521, 1.0, 7.176, 0.8115, 0.1609, 1.0, 7.158, 0.7915, 0.1697, 1.0, 7.139, 0.7715, 0.1787, 1.0, 7.12, 0.7515, 0.1877, 1.0, 7.101, 0.7315, 0.1968, 1.0, 7.082, 0.7114, 0.2059, 1.0, 7.063, 0.6912, 0.2152, 1.0, 7.044, 0.6711, 0.2245, 1.0, 7.025, 0.6508, 0.2339, 1.0, 7.005, 0.6306, 0.2434, 1.0, 6.986, 0.6103, 0.253, 1.0, 6.966, 0.59, 0.2626, 1.0, 6.947, 0.5696, 0.2724, 1.0, 6.927, 0.5492, 0.2822, 1.0, 6.907, 0.5287, 0.2921, 1.0, 6.887, 0.5083, 0.3021, 1.0, 6.867, 0.4877, 0.3121, 1.0, 6.847, 0.4672, 0.3223, 1.0, 6.827, 0.4466, 0.3325, 1.0, 6.807, 0.4259, 0.3428, 1.0, 6.786, 0.4053, 0.3532, 1.0, 6.766, 0.3845, 0.3637, 1.0, 6.745, 0.3638, 0.3743, 1.0, 6.724, 0.343, 0.3849, 1.0, 6.704, 0.3222, 0.3957, 1.0, 6.683, 0.3013, 0.4065, 1.0, 6.662, 0.2804, 0.4174, 1.0, 6.641, 0.2595, 0.4284, 1.0, 6.619, 0.2385, 0.4395, 1.0, 6.598, 0.2175, 0.4506, 1.0, 6.577, 0.1965, 0.4619, 1.0, 6.555, 0.1754, 0.4732, 1.0, 6.534, 0.1543, 0.4846, 1.0, 6.512, 0.1331, 0.4961, 1.0, 6.49, 0.1119, 0.5077, 1.0, 6.468, 0.0907, 0.5194, 1.0, 6.446, 0.06944, 0.5311, 1.0, 6.424, 0.04814, 0.543, 1.0, 6.402, 0.02681, 0.5549, 1.0, 6.38, 0.005439, 0.567, 1.0, 6.357, -0.01597, 0.5791, 1.0, 6.335, -0.03741, 0.5913, 1.0, 6.312, -0.05888, 0.6036, 1.0, 6.289, -0.08039, 0.616, 1.0, 6.267, -0.1019, 0.6285, 1.0, 6.244, -0.1235, 0.641, 1.0, 6.221, -0.1451, 0.6537, 1.0, 6.198, -0.1668, 0.6664, 1.0, 6.174, -0.1885, 0.6793, 1.0, 6.151, -0.2102, 0.6922, 1.0, 6.128, -0.2319, 0.7052, 1.0, 6.104, -0.2537, 0.7183, 1.0, 6.081, -0.2755, 0.7315, 1.0, 6.057, -0.2974, 0.7448, 1.0, 6.033, -0.3193, 0.7582, 1.0, 6.009, -0.3412, 0.7716, 1.0, 5.985, -0.3632, 0.7852, 1.0, 5.961, -0.3852, 0.7989, 1.0, 5.937, -0.4072, 0.8126, 1.0, 5.912, -0.4292, 0.8265, 1.0, 5.888, -0.4513, 0.8404, 1.0, 5.863, -0.4734, 0.8544, 1.0, 5.839, -0.4956, 0.8686, 1.0, 5.814, -0.5178, 0.8828, 1.0, 5.789, -0.54, 0.8971, 1.0, 5.764, -0.5623, 0.9115, 1.0, 5.739, -0.5845, 0.926, 1.0, 5.714, -0.6069, 0.9406, 1.0, 5.689, -0.6292, 0.9553, 1.0, 5.663, -0.6516, 0.9701, 1.0, 5.638, -0.674, 0.985, 1.0, 5.612, -0.6965, 0.9999, 1.0, 5.586, -0.7189, 1.015, 1.0, 5.561, -0.7414, 1.03, 1.0, 5.535, -0.764, 1.045, 1.0, 5.509, -0.7865, 1.061, 1.0, 5.482, -0.8091, 1.076, 1.0, 5.456, -0.8318, 1.092, 1.0, 5.43, -0.8544, 1.108, 1.0, 5.403, -0.8771, 1.123, 1.0, 5.377, -0.8999, 1.139, 1.0, 5.35, -0.9226, 1.155, 1.0, 5.323, -0.9454, 1.171, 1.0, 5.296, -0.9682, 1.187, 1.0, 5.269, -0.9911, 1.204, 1.0, 5.242, -1.014, 1.22, 1.0, 5.215, -1.037, 1.236, 1.0, 5.188, -1.06, 1.253, 1.0, 5.16, -1.083, 1.27, 1.0, 5.133, -1.106, 1.286, 1.0, 5.105, -1.129, 1.303, 1.0, 5.077, -1.152, 1.32, 1.0, 5.049, -1.175, 1.337, 1.0, 5.021, -1.198, 1.354, 1.0, 4.993, -1.221, 1.372, 1.0, 4.965, -1.244, 1.389, 1.0, 4.936, -1.268, 1.406, 1.0, 4.908, -1.291, 1.424, 1.0, 4.879, -1.314, 1.442, 1.0, 4.851, -1.337, 1.459, 1.0, 4.822, -1.361, 1.477, 1.0, 4.793, -1.384, 1.495, 1.0, 4.764, -1.407, 1.513, 1.0, 4.735, -1.431, 1.532, 1.0, 4.705, -1.454, 1.55, 1.0, 4.676, -1.478, 1.568, 1.0, 4.647, -1.501, 1.587, 1.0, 4.617, -1.525, 1.605, 1.0, 4.587, -1.548, 1.624, 1.0, 4.557, -1.572, 1.643, 1.0, 4.527, -1.595, 1.662, 1.0, 4.497, -1.619, 1.681, 1.0, 4.467, -1.642, 1.7, 1.0, 4.437, -1.666, 1.719, 1.0, 4.406, -1.69, 1.739, 1.0, 4.376, -1.713, 1.758, 1.0, 4.345, -1.737, 1.778, 1.0, 4.314, -1.761, 1.797, 1.0, 4.283, -1.785, 1.817, 1.0, 4.252, -1.809, 1.837, 1.0, 4.221, -1.832, 1.857, 1.0, 4.19, -1.856, 1.877, 1.0, 4.159, -1.88, 1.897, 1.0, 4.127, -1.904, 1.918, 1.0, 4.096, -1.928, 1.938, 1.0, 4.064, -1.952, 1.959, 1.0, 4.032, -1.976, 1.979, 1.0, 4.0, -2.0, 2.0, 1.0, 4.0, -2.0, 2.0, 1.0, 4.0, -2.0, 2.0, 1.0, 3.968, -2.024, 2.021, 1.0, 3.936, -2.048, 2.041, 1.0, 3.904, -2.072, 2.062, 1.0, 3.873, -2.096, 2.082, 1.0, 3.841, -2.119, 2.102, 1.0, 3.81, -2.143, 2.122, 1.0, 3.779, -2.166, 2.142, 1.0, 3.748, -2.19, 2.162, 1.0, 3.717, -2.213, 2.182, 1.0, 3.686, -2.237, 2.201, 1.0, 3.655, -2.26, 2.221, 1.0, 3.624, -2.283, 2.24, 1.0, 3.594, -2.306, 2.259, 1.0, 3.563, -2.329, 2.278, 1.0, 3.533, -2.352, 2.297, 1.0, 3.503, -2.375, 2.316, 1.0, 3.472, -2.398, 2.334, 1.0, 3.442, -2.421, 2.353, 1.0, 3.413, -2.443, 2.371, 1.0, 3.383, -2.466, 2.389, 1.0, 3.353, -2.489, 2.407, 1.0, 3.324, -2.511, 2.425, 1.0, 3.294, -2.534, 2.443, 1.0, 3.265, -2.556, 2.46, 1.0, 3.236, -2.578, 2.478, 1.0, 3.207, -2.6, 2.495, 1.0, 3.178, -2.623, 2.512, 1.0, 3.149, -2.645, 2.53, 1.0, 3.12, -2.667, 2.547, 1.0, 3.091, -2.688, 2.563, 1.0, 3.063, -2.71, 2.58, 1.0, 3.034, -2.732, 2.597, 1.0, 3.006, -2.754, 2.613, 1.0, 2.978, -2.775, 2.629, 1.0, 2.949, -2.797, 2.646, 1.0, 2.921, -2.818, 2.662, 1.0, 2.894, -2.84, 2.678, 1.0, 2.866, -2.861, 2.694, 1.0, 2.838, -2.883, 2.709, 1.0, 2.81, -2.904, 2.725, 1.0, 2.783, -2.925, 2.74, 1.0, 2.755, -2.946, 2.756, 1.0, 2.728, -2.967, 2.771, 1.0, 2.701, -2.988, 2.786, 1.0, 2.674, -3.009, 2.801, 1.0, 2.647, -3.03, 2.816, 1.0, 2.62, -3.05, 2.83, 1.0, 2.593, -3.071, 2.845, 1.0, 2.567, -3.092, 2.859, 1.0, 2.54, -3.112, 2.874, 1.0, 2.513, -3.132, 2.888, 1.0, 2.487, -3.153, 2.902, 1.0, 2.461, -3.173, 2.916, 1.0, 2.435, -3.193, 2.93, 1.0, 2.408, -3.214, 2.943, 1.0, 2.382, -3.234, 2.957, 1.0, 2.357, -3.254, 2.971, 1.0, 2.331, -3.274, 2.984, 1.0, 2.305, -3.294, 2.997, 1.0, 2.279, -3.313, 3.01, 1.0, 2.254, -3.333, 3.023, 1.0, 2.228, -3.353, 3.036, 1.0, 2.203, -3.372, 3.049, 1.0, 2.178, -3.392, 3.061, 1.0, 2.153, -3.411, 3.074, 1.0, 2.128, -3.431, 3.086, 1.0, 2.103, -3.45, 3.099, 1.0, 2.078, -3.469, 3.111, 1.0, 2.053, -3.489, 3.123, 1.0, 2.029, -3.508, 3.135, 1.0, 2.004, -3.527, 3.147, 1.0, 1.979, -3.546, 3.158, 1.0, 1.955, -3.565, 3.17, 1.0, 1.931, -3.584, 3.181, 1.0, 1.907, -3.602, 3.193, 1.0, 1.882, -3.621, 3.204, 1.0, 1.858, -3.64, 3.215, 1.0, 1.834, -3.658, 3.226, 1.0, 1.811, -3.677, 3.237, 1.0, 1.787, -3.695, 3.248, 1.0, 1.763, -3.714, 3.258, 1.0, 1.74, -3.732, 3.269, 1.0, 1.716, -3.75, 3.279, 1.0, 1.693, -3.768, 3.29, 1.0, 1.669, -3.786, 3.3, 1.0, 1.646, -3.804, 3.31, 1.0, 1.623, -3.822, 3.32, 1.0, 1.6, -3.84, 3.33, 1.0, 1.577, -3.858, 3.34, 1.0, 1.554, -3.876, 3.349, 1.0, 1.531, -3.894, 3.359, 1.0, 1.509, -3.911, 3.368, 1.0, 1.486, -3.929, 3.378, 1.0, 1.463, -3.946, 3.387, 1.0, 1.441, -3.964, 3.396, 1.0, 1.419, -3.981, 3.405, 1.0, 1.396, -3.998, 3.414, 1.0, 1.374, -4.016, 3.423, 1.0, 1.352, -4.033, 3.431, 1.0, 1.33, -4.05, 3.44, 1.0, 1.308, -4.067, 3.448, 1.0, 1.286, -4.084, 3.457, 1.0, 1.264, -4.101, 3.465, 1.0, 1.242, -4.118, 3.473, 1.0, 1.221, -4.134, 3.481, 1.0, 1.199, -4.151, 3.489, 1.0, 1.178, -4.168, 3.497, 1.0, 1.156, -4.184, 3.505, 1.0, 1.135, -4.201, 3.512, 1.0, 1.114, -4.217, 3.52, 1.0, 1.093, -4.234, 3.527, 1.0, 1.071, -4.25, 3.535, 1.0, 1.05, -4.266, 3.542, 1.0, 1.029, -4.282, 3.549, 1.0, 1.009, -4.298, 3.556, 1.0, 0.9878, -4.314, 3.563, 1.0, 0.9671, -4.33, 3.57, 1.0, 0.9465, -4.346, 3.576, 1.0, 0.9259, -4.362, 3.583, 1.0, 0.9054, -4.378, 3.589, 1.0, 0.885, -4.393, 3.596, 1.0, 0.8647, -4.409, 3.602, 1.0, 0.8444, -4.425, 3.608, 1.0, 0.8242, -4.44, 3.614, 1.0, 0.8041, -4.456, 3.62, 1.0, 0.7841, -4.471, 3.626, 1.0, 0.7641, -4.486, 3.632, 1.0, 0.7442, -4.501, 3.638, 1.0, 0.7244, -4.517, 3.643, 1.0, 0.7047, -4.532, 3.649, 1.0, 0.685, -4.547, 3.654, 1.0, 0.6654, -4.562, 3.66, 1.0, 0.6459, -4.577, 3.665, 1.0, 0.6264, -4.591, 3.67, 1.0, 0.607, -4.606, 3.675, 1.0, 0.5877, -4.621, 3.68, 1.0, 0.5685, -4.636, 3.685, 1.0, 0.5493, -4.65, 3.689, 1.0, 0.5302, -4.665, 3.694, 1.0, 0.5111, -4.679, 3.699, 1.0, 0.4922, -4.694, 3.703, 1.0, 0.4733, -4.708, 3.707, 1.0, 0.4544, -4.722, 3.712, 1.0, 0.4357, -4.736, 3.716, 1.0, 0.417, -4.75, 3.72, 1.0, 0.3983, -4.764, 3.724, 1.0, 0.3798, -4.778, 3.728, 1.0, 0.3613, -4.792, 3.732, 1.0, 0.3429, -4.806, 3.735, 1.0, 0.3245, -4.82, 3.739, 1.0, 0.3062, -4.834, 3.742, 1.0, 0.288, -4.847, 3.746, 1.0, 0.2698, -4.861, 3.749, 1.0, 0.2517, -4.875, 3.752, 1.0, 0.2337, -4.888, 3.756, 1.0, 0.2157, -4.902, 3.759, 1.0, 0.1978, -4.915, 3.762, 1.0, 0.18, -4.928, 3.764, 1.0, 0.1622, -4.941, 3.767, 1.0, 0.1445, -4.955, 3.77, 1.0, 0.1268, -4.968, 3.773, 1.0, 0.1092, -4.981, 3.775, 1.0, 0.09171, -4.994, 3.778, 1.0, 0.07425, -5.007, 3.78, 1.0, 0.05685, -5.019, 3.782, 1.0, 0.03951, -5.032, 3.784, 1.0, 0.02223, -5.045, 3.787, 1.0, 0.005018, -5.058, 3.789, 1.0, -0.01214, -5.07, 3.79, 1.0, -0.02923, -5.083, 3.792, 1.0, -0.04626, -5.095, 3.794, 1.0, -0.06323, -5.108, 3.796, 1.0, -0.08015, -5.12, 3.797, 1.0, -0.097, -5.132, 3.799, 1.0, -0.1138, -5.144, 3.8, 1.0, -0.1305, -5.157, 3.802, 1.0, -0.1472, -5.169, 3.803, 1.0, -0.1638, -5.181, 3.804, 1.0, -0.1804, -5.193, 3.805, 1.0, -0.1969, -5.204, 3.806, 1.0, -0.2133, -5.216, 3.807, 1.0, -0.2297, -5.228, 3.808, 1.0, -0.246, -5.24, 3.809, 1.0, -0.2623, -5.251, 3.809, 1.0, -0.2785, -5.263, 3.81, 1.0, -0.2947, -5.275, 3.81, 1.0, -0.3108, -5.286, 3.811, 1.0, -0.3268, -5.297, 3.811, 1.0, -0.3428, -5.309, 3.811, 1.0, -0.3587, -5.32, 3.812, 1.0, -0.3746, -5.331, 3.812, 1.0, -0.3904, -5.342, 3.812, 1.0, -0.4062, -5.353, 3.812, 1.0, -0.4219, -5.364, 3.812, 1.0, -0.4376, -5.375, 3.811, 1.0, -0.4532, -5.386, 3.811, 1.0, -0.4687, -5.397, 3.811, 1.0, -0.4842, -5.408, 3.81, 1.0, -0.4997, -5.419, 3.81, 1.0, -0.5151, -5.429, 3.809, 1.0, -0.5304, -5.44, 3.808, 1.0, -0.5457, -5.45, 3.808, 1.0, -0.5609, -5.461, 3.807, 1.0, -0.5761, -5.471, 3.806, 1.0, -0.5912, -5.482, 3.805, 1.0, -0.6063, -5.492, 3.804, 1.0, -0.6213, -5.502, 3.803, 1.0, -0.6363, -5.512, 3.802, 1.0, -0.6512, -5.522, 3.8, 1.0, -0.6661, -5.532, 3.799, 1.0, -0.6809, -5.542, 3.798, 1.0, -0.6957, -5.552, 3.796, 1.0, -0.7104, -5.562, 3.795, 1.0, -0.7251, -5.572, 3.793, 1.0, -0.7397, -5.582, 3.791, 1.0, -0.7543, -5.591, 3.789, 1.0, -0.7688, -5.601, 3.788, 1.0, -0.7833, -5.611, 3.786, 1.0, -0.7977, -5.62, 3.784, 1.0, -0.8121, -5.63, 3.782, 1.0, -0.8264, -5.639, 3.78, 1.0, -0.8407, -5.648, 3.777, 1.0, -0.855, -5.657, 3.775, 1.0, -0.8691, -5.667, 3.773, 1.0, -0.8833, -5.676, 3.77, 1.0, -0.8974, -5.685, 3.768, 1.0, -0.9114, -5.694, 3.765, 1.0, -0.9254, -5.703, 3.763, 1.0, -0.9394, -5.712, 3.76, 1.0, -0.9533, -5.721, 3.757, 1.0, -0.9671, -5.729, 3.754, 1.0, -0.981, -5.738, 3.751, 1.0, -0.9947, -5.747, 3.748, 1.0, -1.008, -5.755, 3.745, 1.0, -1.022, -5.764, 3.742, 1.0, -1.036, -5.772, 3.739, 1.0, -1.049, -5.781, 3.736, 1.0, -1.063, -5.789, 3.733, 1.0, -1.076, -5.797, 3.729, 1.0, -1.09, -5.806, 3.726, 1.0, -1.103, -5.814, 3.722, 1.0, -1.117, -5.822, 3.719, 1.0, -1.13, -5.83, 3.715, 1.0, -1.143, -5.838, 3.711, 1.0, -1.156, -5.846, 3.708, 1.0, -1.17, -5.854, 3.704, 1.0, -1.183, -5.862, 3.7, 1.0, -1.196, -5.869, 3.696, 1.0, -1.209, -5.877, 3.692, 1.0, -1.222, -5.885, 3.688, 1.0, -1.235, -5.892, 3.684, 1.0, -1.248, -5.9, 3.68, 1.0, -1.261, -5.907, 3.675, 1.0, -1.274, -5.915, 3.671, 1.0, -1.286, -5.922, 3.667, 1.0, -1.299, -5.929, 3.662, 1.0, -1.312, -5.937, 3.658, 1.0, -1.325, -5.944, 3.653, 1.0, -1.337, -5.951, 3.649, 1.0, -1.35, -5.958, 3.644, 1.0, -1.363, -5.965, 3.639, 1.0, -1.375, -5.972, 3.635, 1.0, -1.388, -5.979, 3.63, 1.0, -1.4, -5.986, 3.625, 1.0, -1.412, -5.992, 3.62, 1.0, -1.425, -5.999, 3.615, 1.0, -1.437, -6.006, 3.61, 1.0, -1.449, -6.012, 3.605, 1.0, -1.462, -6.019, 3.599, 1.0, -1.474, -6.025, 3.594, 1.0, -1.486, -6.032, 3.589, 1.0, -1.498, -6.038, 3.583, 1.0, -1.51, -6.045, 3.578, 1.0, -1.522, -6.051, 3.573, 1.0, -1.534, -6.057, 3.567, 1.0, -1.546, -6.063, 3.561, 1.0, -1.558, -6.069, 3.556, 1.0, -1.57, -6.075, 3.55, 1.0, -1.582, -6.081, 3.544, 1.0, -1.594, -6.087, 3.538, 1.0, -1.606, -6.093, 3.533, 1.0, -1.618, -6.099, 3.527, 1.0, -1.629, -6.105, 3.521, 1.0, -1.641, -6.11, 3.515, 1.0, -1.653, -6.116, 3.509, 1.0, -1.664, -6.121, 3.503, 1.0, -1.676, -6.127, 3.496, 1.0, -1.687, -6.132, 3.49, 1.0, -1.699, -6.138, 3.484, 1.0, -1.71, -6.143, 3.478, 1.0, -1.722, -6.148, 3.471, 1.0, -1.733, -6.154, 3.465, 1.0, -1.745, -6.159, 3.458, 1.0, -1.756, -6.164, 3.452, 1.0, -1.767, -6.169, 3.445, 1.0, -1.779, -6.174, 3.438, 1.0, -1.79, -6.179, 3.432, 1.0, -1.801, -6.184, 3.425, 1.0, -1.812, -6.189, 3.418, 1.0, -1.823, -6.194, 3.411, 1.0, -1.834, -6.198, 3.405, 1.0, -1.846, -6.203, 3.398, 1.0, -1.857, -6.208, 3.391, 1.0, -1.868, -6.212, 3.384, 1.0, -1.879, -6.217, 3.377, 1.0, -1.889, -6.221, 3.369, 1.0, -1.9, -6.226, 3.362, 1.0, -1.911, -6.23, 3.355, 1.0, -1.922, -6.234, 3.348, 1.0, -1.933, -6.239, 3.341, 1.0, -1.944, -6.243, 3.333, 1.0, -1.954, -6.247, 3.326, 1.0, -1.965, -6.251, 3.318, 1.0, -1.976, -6.255, 3.311, 1.0, -1.986, -6.259, 3.303, 1.0, -1.997, -6.263, 3.296, 1.0, -2.008, -6.267, 3.288, 1.0, -2.018, -6.27, 3.28, 1.0, -2.029, -6.274, 3.273, 1.0, -2.039, -6.278, 3.265, 1.0, -2.05, -6.282, 3.257, 1.0, -2.06, -6.285, 3.249, 1.0, -2.071, -6.289, 3.242, 1.0, -2.081, -6.292, 3.234, 1.0, -2.091, -6.296, 3.226, 1.0, -2.102, -6.299, 3.218, 1.0, -2.112, -6.302, 3.21, 1.0, -2.122, -6.305, 3.202, 1.0, -2.132, -6.309, 3.193, 1.0, -2.142, -6.312, 3.185, 1.0, -2.153, -6.315, 3.177, 1.0, -2.163, -6.318, 3.169, 1.0, -2.173, -6.321, 3.16, 1.0, -2.183, -6.324, 3.152, 1.0, -2.193, -6.327, 3.144, 1.0, -2.203, -6.33, 3.135, 1.0, -2.213, -6.332, 3.127, 1.0, -2.223, -6.335, 3.118, 1.0, -2.233, -6.338, 3.11, 1.0, -2.243, -6.34, 3.101, 1.0, -2.253, -6.343, 3.093, 1.0, -2.262, -6.346, 3.084, 1.0, -2.272, -6.348, 3.076, 1.0, -2.282, -6.35, 3.067, 1.0, -2.292, -6.353, 3.058, 1.0, -2.301, -6.355, 3.049, 1.0, -2.311, -6.357, 3.04, 1.0, -2.321, -6.359, 3.032, 1.0, -2.33, -6.362, 3.023, 1.0, -2.34, -6.364, 3.014, 1.0, -2.35, -6.366, 3.005, 1.0, -2.359, -6.368, 2.996, 1.0, -2.369, -6.37, 2.987, 1.0, -2.378, -6.372, 2.978, 1.0, -2.388, -6.373, 2.969, 1.0, -2.397, -6.375, 2.96, 1.0, -2.407, -6.377, 2.95, 1.0, -2.416, -6.379, 2.941, 1.0, -2.425, -6.38, 2.932, 1.0, -2.435, -6.382, 2.923, 1.0, -2.444, -6.383, 2.913, 1.0, -2.453, -6.385, 2.904, 1.0, -2.463, -6.386, 2.895, 1.0, -2.472, -6.388, 2.885, 1.0, -2.481, -6.389, 2.876, 1.0, -2.49, -6.39, 2.866, 1.0, -2.499, -6.391, 2.857, 1.0, -2.509, -6.393, 2.847, 1.0, -2.518, -6.394, 2.838, 1.0, -2.527, -6.395, 2.828, 1.0, -2.536, -6.396, 2.819, 1.0, -2.545, -6.397, 2.809, 1.0, -2.554, -6.398, 2.799, 1.0, -2.563, -6.398, 2.79, 1.0, -2.572, -6.399, 2.78, 1.0, -2.581, -6.4, 2.77, 1.0, -2.59, -6.401, 2.761, 1.0, -2.598, -6.401, 2.751, 1.0, -2.607, -6.402, 2.741, 1.0, -2.616, -6.402, 2.731, 1.0, -2.625, -6.403, 2.721, 1.0, -2.634, -6.403, 2.711, 1.0, -2.642, -6.404, 2.701, 1.0, -2.651, -6.404, 2.691, 1.0, -2.66, -6.404, 2.681, 1.0, -2.668, -6.405, 2.671, 1.0, -2.677, -6.405, 2.661, 1.0, -2.686, -6.405, 2.651, 1.0, -2.694, -6.405, 2.641, 1.0, -2.703, -6.405, 2.631, 1.0, -2.711, -6.405, 2.621, 1.0, -2.72, -6.405, 2.611, 1.0, -2.729, -6.405, 2.6, 1.0, -2.737, -6.405, 2.59, 1.0, -2.745, -6.405, 2.58, 1.0, -2.754, -6.405, 2.57, 1.0, -2.762, -6.404, 2.559, 1.0, -2.771, -6.404, 2.549, 1.0, -2.779, -6.403, 2.539, 1.0, -2.787, -6.403, 2.528, 1.0, -2.796, -6.403, 2.518, 1.0, -2.804, -6.402, 2.508, 1.0, -2.812, -6.401, 2.497, 1.0, -2.82, -6.401, 2.487, 1.0, -2.829, -6.4, 2.476, 1.0, -2.837, -6.399, 2.466, 1.0, -2.845, -6.399, 2.455, 1.0, -2.853, -6.398, 2.445, 1.0, -2.861, -6.397, 2.434, 1.0, -2.869, -6.396, 2.424, 1.0, -2.877, -6.395, 2.413, 1.0, -2.885, -6.394, 2.402, 1.0, -2.893, -6.393, 2.392, 1.0, -2.901, -6.392, 2.381, 1.0, -2.909, -6.391, 2.37, 1.0, -2.917, -6.389, 2.36, 1.0, -2.925, -6.388, 2.349, 1.0, -2.933, -6.387, 2.338, 1.0, -2.941, -6.385, 2.327, 1.0, -2.949, -6.384, 2.317, 1.0, -2.957, -6.382, 2.306, 1.0, -2.965, -6.381, 2.295, 1.0, -2.972, -6.379, 2.284, 1.0, -2.98, -6.378, 2.273, 1.0, -2.988, -6.376, 2.263, 1.0, -2.996, -6.374, 2.252, 1.0, -3.003, -6.373, 2.241, 1.0, -3.011, -6.371, 2.23, 1.0, -3.019, -6.369, 2.219, 1.0, -3.026, -6.367, 2.208, 1.0, -3.034, -6.365, 2.197, 1.0, -3.041, -6.363, 2.186, 1.0, -3.049, -6.361, 2.175, 1.0, -3.057, -6.359, 2.164, 1.0, -3.064, -6.357, 2.153, 1.0, -3.072, -6.355, 2.142, 1.0, -3.079, -6.353, 2.131, 1.0, -3.086, -6.35, 2.12, 1.0, -3.094, -6.348, 2.109, 1.0, -3.101, -6.346, 2.098, 1.0, -3.109, -6.343, 2.087, 1.0, -3.116, -6.341, 2.076, 1.0, -3.123, -6.338, 2.065, 1.0, -3.131, -6.336, 2.054, 1.0, -3.138, -6.333, 2.043, 1.0, -3.145, -6.331, 2.031, 1.0, -3.152, -6.328, 2.02, 1.0, -3.16, -6.325, 2.009, 1.0, -3.167, -6.323, 1.998, 1.0, -3.174, -6.32, 1.987, 1.0, -3.181, -6.317, 1.976, 1.0, -3.188, -6.314, 1.964, 1.0, -3.195, -6.311, 1.953, 1.0, -3.202, -6.308, 1.942, 1.0, -3.209, -6.305, 1.931, 1.0, -3.217, -6.302, 1.919, 1.0, -3.224, -6.299, 1.908, 1.0, -3.23, -6.296, 1.897, 1.0, -3.237, -6.292, 1.886, 1.0, -3.244, -6.289, 1.874, 1.0, -3.251, -6.286, 1.863, 1.0, -3.258, -6.282, 1.852, 1.0, -3.265, -6.279, 1.84, 1.0, -3.272, -6.276, 1.829, 1.0, -3.279, -6.272, 1.818, 1.0, -3.286, -6.269, 1.807, 1.0, -3.292, -6.265, 1.795, 1.0, -3.299, -6.261, 1.784, 1.0, -3.306, -6.258, 1.773, 1.0, -3.313, -6.254, 1.761, 1.0, -3.319, -6.25, 1.75, 1.0, -3.326, -6.246, 1.738, 1.0, -3.333, -6.243, 1.727, 1.0, -3.339, -6.239, 1.716, 1.0, -3.346, -6.235, 1.704, 1.0, -3.352, -6.231, 1.693, 1.0, -3.359, -6.227, 1.682, 1.0, -3.365, -6.223, 1.67, 1.0, -3.372, -6.219, 1.659, 1.0, -3.378, -6.215, 1.647, 1.0, -3.385, -6.21, 1.636, 1.0, -3.391, -6.206, 1.625, 1.0, -3.398, -6.202, 1.613, 1.0, -3.404, -6.197, 1.602, 1.0, -3.41, -6.193, 1.59, 1.0, -3.417, -6.189, 1.579, 1.0, -3.423, -6.184, 1.568, 1.0, -3.429, -6.18, 1.556, 1.0, -3.436, -6.175, 1.545, 1.0, -3.442, -6.171, 1.533, 1.0, -3.448, -6.166, 1.522, 1.0, -3.454, -6.161, 1.511, 1.0, -3.46, -6.157, 1.499, 1.0, -3.467, -6.152, 1.488, 1.0, -3.473, -6.147, 1.476, 1.0, -3.479, -6.142, 1.465, 1.0, -3.485, -6.137, 1.454, 1.0, -3.491, -6.132, 1.442, 1.0, -3.497, -6.128, 1.431, 1.0, -3.503, -6.122, 1.419, 1.0, -3.509, -6.117, 1.408, 1.0, -3.515, -6.112, 1.396, 1.0, -3.521, -6.107, 1.385, 1.0, -3.527, -6.102, 1.374, 1.0, -3.533, -6.097, 1.362, 1.0, -3.539, -6.092, 1.351, 1.0, -3.544, -6.086, 1.339, 1.0, -3.55, -6.081, 1.328, 1.0, -3.556, -6.076, 1.317, 1.0, -3.562, -6.07, 1.305, 1.0, -3.567, -6.065, 1.294, 1.0, -3.573, -6.059, 1.283, 1.0, -3.579, -6.054, 1.271, 1.0, -3.585, -6.048, 1.26, 1.0, -3.59, -6.042, 1.248, 1.0, -3.596, -6.037, 1.237, 1.0, -3.601, -6.031, 1.226, 1.0, -3.607, -6.025, 1.214, 1.0, -3.612, -6.019, 1.203, 1.0, -3.618, -6.014, 1.192, 1.0, -3.623, -6.008, 1.18, 1.0, -3.629, -6.002, 1.169, 1.0, -3.634, -5.996, 1.158, 1.0, -3.64, -5.99, 1.146, 1.0, -3.645, -5.984, 1.135, 1.0, -3.651, -5.978, 1.124, 1.0, -3.656, -5.972, 1.112, 1.0, -3.661, -5.966, 1.101, 1.0, -3.666, -5.959, 1.09, 1.0, -3.672, -5.953, 1.079, 1.0, -3.677, -5.947, 1.067, 1.0, -3.682, -5.941, 1.056, 1.0, -3.687, -5.934, 1.045, 1.0, -3.693, -5.928, 1.034, 1.0, -3.698, -5.921, 1.022, 1.0, -3.703, -5.915, 1.011, 1.0, -3.708, -5.908, 0.9999, 1.0, -3.713, -5.902, 0.9887, 1.0, -3.718, -5.895, 0.9775, 1.0, -3.723, -5.889, 0.9663, 1.0, -3.728, -5.882, 0.9551, 1.0, -3.733, -5.875, 0.944, 1.0, -3.738, -5.868, 0.9328, 1.0, -3.743, -5.862, 0.9217, 1.0, -3.747, -5.855, 0.9105, 1.0, -3.752, -5.848, 0.8994, 1.0, -3.757, -5.841, 0.8883, 1.0, -3.762, -5.834, 0.8772, 1.0, -3.767, -5.827, 0.8661, 1.0, -3.771, -5.82, 0.8551, 1.0, -3.776, -5.813, 0.844, 1.0, -3.781, -5.806, 0.8329, 1.0, -3.785, -5.799, 0.8219, 1.0, -3.79, -5.792, 0.8109, 1.0, -3.795, -5.784, 0.7999, 1.0, -3.799, -5.777, 0.7889, 1.0, -3.804, -5.77, 0.7779, 1.0, -3.808, -5.763, 0.7669, 1.0, -3.813, -5.755, 0.756, 1.0, -3.817, -5.748, 0.745, 1.0, -3.821, -5.74, 0.7341, 1.0, -3.826, -5.733, 0.7232, 1.0, -3.83, -5.725, 0.7123, 1.0, -3.835, -5.718, 0.7014, 1.0, -3.839, -5.71, 0.6906, 1.0, -3.843, -5.703, 0.6797, 1.0, -3.847, -5.695, 0.6689, 1.0, -3.852, -5.687, 0.6581, 1.0, -3.856, -5.68, 0.6473, 1.0, -3.86, -5.672, 0.6365, 1.0, -3.864, -5.664, 0.6257, 1.0, -3.868, -5.656, 0.6149, 1.0, -3.872, -5.648, 0.6042, 1.0, -3.876, -5.64, 0.5935, 1.0, -3.88, -5.632, 0.5828, 1.0, -3.884, -5.624, 0.5721, 1.0, -3.888, -5.616, 0.5614, 1.0, -3.892, -5.608, 0.5508, 1.0, -3.896, -5.6, 0.5402, 1.0, -3.9, -5.592, 0.5296, 1.0, -3.904, -5.584, 0.519, 1.0, -3.907, -5.576, 0.5084, 1.0, -3.911, -5.567, 0.4978, 1.0, -3.915, -5.559, 0.4873, 1.0, -3.918, -5.551, 0.4768, 1.0, -3.922, -5.543, 0.4663, 1.0, -3.926, -5.534, 0.4558, 1.0, -3.929, -5.526, 0.4454, 1.0, -3.933, -5.517, 0.4349, 1.0, -3.936, -5.509, 0.4245, 1.0, -3.94, -5.5, 0.4141, 1.0, -3.943, -5.492, 0.4038, 1.0, -3.947, -5.483, 0.3934, 1.0, -3.95, -5.474, 0.3831, 1.0, -3.954, -5.466, 0.3728, 1.0, -3.957, -5.457, 0.3625, 1.0, -3.96, -5.448, 0.3522, 1.0, -3.963, -5.44, 0.342, 1.0, -3.967, -5.431, 0.3318, 1.0, -3.97, -5.422, 0.3216, 1.0, -3.973, -5.413, 0.3114, 1.0, -3.976, -5.404, 0.3012, 1.0, -3.979, -5.395, 0.2911, 1.0, -3.982, -5.386, 0.281, 1.0, -3.985, -5.377, 0.2709, 1.0, -3.988, -5.368, 0.2609, 1.0, -3.991, -5.359, 0.2508, 1.0, -3.994, -5.35, 0.2408, 1.0, -3.997, -5.341, 0.2308, 1.0, -4.0, -5.332, 0.2209, 1.0, -4.003, -5.322, 0.211, 1.0, -4.006, -5.313, 0.201, 1.0, -4.008, -5.304, 0.1912, 1.0, -4.011, -5.294, 0.1813, 1.0, -4.014, -5.285, 0.1715, 1.0, -4.016, -5.276, 0.1617, 1.0, -4.019, -5.266, 0.1519, 1.0, -4.022, -5.257, 0.1421, 1.0, -4.024, -5.247, 0.1324, 1.0, -4.027, -5.238, 0.1227, 1.0, -4.029, -5.228, 0.113, 1.0, -4.032, -5.219, 0.1034, 1.0, -4.034, -5.209, 0.09375, 1.0, -4.036, -5.199, 0.08416, 1.0, -4.039, -5.19, 0.07459, 1.0, -4.041, -5.18, 0.06505, 1.0, -4.043, -5.17, 0.05554, 1.0, -4.045, -5.16, 0.04606, 1.0, -4.047, -5.151, 0.03661, 1.0, -4.05, -5.141, 0.02719, 1.0, -4.052, -5.131, 0.01779, 1.0, -4.054, -5.121, 0.008424, 1.0, -4.056, -5.111, -0.0009129, 1.0, -4.058, -5.101, -0.01022, 1.0, -4.06, -5.091, -0.0195, 1.0, -4.061, -5.081, -0.02875, 1.0, -4.063, -5.071, -0.03797, 1.0, -4.065, -5.061, -0.04715, 1.0, -4.067, -5.051, -0.05631, 1.0, -4.069, -5.041, -0.06544, 1.0, -4.07, -5.03, -0.07453, 1.0, -4.072, -5.02, -0.0836, 1.0, -4.074, -5.01, -0.09263, 1.0, -4.075, -5.0, -0.1016, 1.0, -4.077, -4.989, -0.1106, 1.0, -4.078, -4.979, -0.1195, 1.0, -4.08, -4.969, -0.1285, 1.0, -4.081, -4.958, -0.1373, 1.0, -4.082, -4.948, -0.1462, 1.0, -4.084, -4.937, -0.155, 1.0, -4.085, -4.927, -0.1638, 1.0, -4.086, -4.916, -0.1725, 1.0, -4.087, -4.906, -0.1812, 1.0, -4.088, -4.895, -0.1899, 1.0, -4.09, -4.884, -0.1985, 1.0, -4.091, -4.874, -0.2071, 1.0, -4.092, -4.863, -0.2157, 1.0, -4.093, -4.852, -0.2243, 1.0, -4.094, -4.842, -0.2328, 1.0, -4.094, -4.831, -0.2412, 1.0, -4.095, -4.82, -0.2497, 1.0, -4.096, -4.809, -0.2581, 1.0, -4.097, -4.798, -0.2665, 1.0, -4.097, -4.787, -0.2748, 1.0, -4.098, -4.776, -0.2831, 1.0, -4.099, -4.765, -0.2914, 1.0, -4.099, -4.754, -0.2996, 1.0, -4.1, -4.743, -0.3078, 1.0, -4.1, -4.732, -0.3159, 1.0, -4.101, -4.721, -0.3241, 1.0, -4.101, -4.71, -0.3321, 1.0, -4.102, -4.699, -0.3402, 1.0, -4.102, -4.688, -0.3482, 1.0, -4.102, -4.677, -0.3562, 1.0, -4.102, -4.665, -0.3641, 1.0, -4.102, -4.654, -0.372, 1.0, -4.102, -4.643, -0.3798, 1.0, -4.103, -4.632, -0.3877, 1.0, -4.103, -4.62, -0.3955, 1.0, -4.103, -4.609, -0.4032, 1.0, -4.102, -4.598, -0.4109, 1.0, -4.102, -4.586, -0.4186, 1.0, -4.102, -4.575, -0.4262, 1.0, -4.102, -4.563, -0.4338, 1.0, -4.102, -4.552, -0.4413, 1.0, -4.101, -4.54, -0.4489, 1.0, -4.101, -4.529, -0.4563, 1.0, -4.1, -4.517, -0.4638, 1.0, -4.1, -4.505, -0.4711, 1.0, -4.099, -4.494, -0.4785, 1.0, -4.099, -4.482, -0.4858, 1.0, -4.098, -4.47, -0.4931, 1.0, -4.098, -4.459, -0.5003, 1.0, -4.097, -4.447, -0.5075, 1.0, -4.096, -4.435, -0.5147, 1.0, -4.095, -4.423, -0.5218, 1.0, -4.094, -4.412, -0.5288, 1.0, -4.093, -4.4, -0.5359, 1.0, -4.092, -4.388, -0.5428, 1.0, -4.091, -4.376, -0.5498, 1.0, -4.09, -4.364, -0.5567, 1.0, -4.089, -4.352, -0.5635, 1.0, -4.088, -4.34, -0.5703, 1.0, -4.087, -4.328, -0.5771, 1.0, -4.085, -4.316, -0.5838, 1.0, -4.084, -4.304, -0.5905, 1.0, -4.082, -4.292, -0.5972, 1.0, -4.081, -4.28, -0.6038, 1.0, -4.079, -4.267, -0.6103, 1.0, -4.078, -4.255, -0.6168, 1.0, -4.076, -4.243, -0.6233, 1.0, -4.074, -4.231, -0.6297, 1.0, -4.073, -4.219, -0.6361, 1.0, -4.071, -4.206, -0.6424, 1.0, -4.069, -4.194, -0.6487, 1.0, -4.067, -4.182, -0.655, 1.0, -4.065, -4.169, -0.6612, 1.0, -4.063, -4.157, -0.6673, 1.0, -4.061, -4.145, -0.6734, 1.0, -4.059, -4.132, -0.6795, 1.0, -4.057, -4.12, -0.6855, 1.0, -4.054, -4.107, -0.6915, 1.0, -4.052, -4.095, -0.6974, 1.0, -4.05, -4.082, -0.7033, 1.0, -4.047, -4.07, -0.7091, 1.0, -4.045, -4.057, -0.7149, 1.0, -4.042, -4.044, -0.7207, 1.0, -4.039, -4.032, -0.7264, 1.0, -4.037, -4.019, -0.732, 1.0, -4.034, -4.006, -0.7376, 1.0, -4.031, -3.994, -0.7432, 1.0, -4.028, -3.981, -0.7487, 1.0, -4.025, -3.968, -0.7541, 1.0, -4.022, -3.955, -0.7595, 1.0, -4.019, -3.943, -0.7649, 1.0, -4.016, -3.93, -0.7702, 1.0, -4.013, -3.917, -0.7755, 1.0, -4.01, -3.904, -0.7807, 1.0, -4.006, -3.891, -0.7858, 1.0, -4.003, -3.878, -0.791, 1.0, -4.0, -3.865, -0.796, 1.0, -3.996, -3.852, -0.801, 1.0, -3.993, -3.839, -0.806, 1.0, -3.989, -3.826, -0.8109, 1.0, -3.985, -3.813, -0.8158, 1.0, -3.981, -3.8, -0.8206, 1.0, -3.978, -3.787, -0.8254, 1.0, -3.974, -3.774, -0.8301, 1.0, -3.97, -3.761, -0.8348, 1.0, -3.966, -3.748, -0.8394, 1.0, -3.962, -3.735, -0.844, 1.0, -3.957, -3.722, -0.8485, 1.0, -3.953, -3.708, -0.8529, 1.0, -3.949, -3.695, -0.8574, 1.0, -3.945, -3.682, -0.8617, 1.0, -3.94, -3.669, -0.866, 1.0, -3.936, -3.655, -0.8703, 1.0, -3.931, -3.642, -0.8745, 1.0, -3.927, -3.629, -0.8786, 1.0, -3.922, -3.615, -0.8827, 1.0, -3.917, -3.602, -0.8868, 1.0, -3.912, -3.589, -0.8908, 1.0, -3.907, -3.575, -0.8947, 1.0, -3.902, -3.562, -0.8986, 1.0, -3.897, -3.548, -0.9024, 1.0, -3.892, -3.535, -0.9062, 1.0, -3.887, -3.521, -0.91, 1.0, -3.882, -3.508, -0.9136, 1.0, -3.876, -3.494, -0.9172, 1.0, -3.871, -3.48, -0.9208, 1.0, -3.866, -3.467, -0.9243, 1.0, -3.86, -3.453, -0.9278, 1.0, -3.854, -3.44, -0.9312, 1.0, -3.849, -3.426, -0.9345, 1.0, -3.843, -3.412, -0.9378, 1.0, -3.837, -3.399, -0.9411, 1.0, -3.831, -3.385, -0.9442, 1.0, -3.825, -3.371, -0.9474, 1.0, -3.819, -3.357, -0.9504, 1.0, -3.813, -3.344, -0.9535, 1.0, -3.807, -3.33, -0.9564, 1.0, -3.8, -3.316, -0.9593, 1.0, -3.794, -3.302, -0.9622, 1.0, -3.788, -3.288, -0.965, 1.0, -3.781, -3.274, -0.9677, 1.0, -3.774, -3.26, -0.9704, 1.0, -3.768, -3.247, -0.973, 1.0, -3.761, -3.233, -0.9756, 1.0, -3.754, -3.219, -0.9781, 1.0, -3.747, -3.205, -0.9805, 1.0, -3.74, -3.191, -0.9829, 1.0, -3.733, -3.177, -0.9852, 1.0, -3.726, -3.163, -0.9875, 1.0, -3.719, -3.149, -0.9897, 1.0, -3.712, -3.135, -0.9919, 1.0, -3.704, -3.12, -0.994, 1.0, -3.697, -3.106, -0.996, 1.0, -3.689, -3.092, -0.998, 1.0, -3.682, -3.078, -0.9999, 1.0, -3.674, -3.064, -1.002, 1.0, -3.666, -3.05, -1.004, 1.0, -3.658, -3.035, -1.005, 1.0, -3.65, -3.021, -1.007, 1.0, -3.642, -3.007, -1.009, 1.0, -3.634, -2.993, -1.01, 1.0, -3.626, -2.979, -1.012, 1.0, -3.618, -2.964, -1.013, 1.0, -3.609, -2.95, -1.015, 1.0, -3.601, -2.936, -1.016, 1.0, -3.592, -2.921, -1.017, 1.0, -3.583, -2.907, -1.018, 1.0, -3.575, -2.893, -1.02, 1.0, -3.566, -2.878, -1.021, 1.0, -3.557, -2.864, -1.022, 1.0, -3.548, -2.849, -1.023, 1.0, -3.539, -2.835, -1.023, 1.0, -3.53, -2.82, -1.024, 1.0, -3.521, -2.806, -1.025, 1.0, -3.511, -2.791, -1.026, 1.0, -3.502, -2.777, -1.026, 1.0, -3.492, -2.762, -1.027, 1.0, -3.483, -2.748, -1.028, 1.0, -3.473, -2.733, -1.028, 1.0, -3.463, -2.719, -1.028, 1.0, -3.453, -2.704, -1.029, 1.0, -3.444, -2.689, -1.029, 1.0, -3.433, -2.675, -1.029, 1.0, -3.423, -2.66, -1.029, 1.0, -3.413, -2.646, -1.03, 1.0, -3.403, -2.631, -1.03, 1.0, -3.392, -2.616, -1.03, 1.0, -3.382, -2.601, -1.029, 1.0, -3.371, -2.587, -1.029, 1.0, -3.361, -2.572, -1.029, 1.0, -3.35, -2.557, -1.029, 1.0, -3.339, -2.543, -1.028, 1.0, -3.328, -2.528, -1.028, 1.0, -3.317, -2.513, -1.027, 1.0, -3.306, -2.498, -1.027, 1.0, -3.294, -2.483, -1.026, 1.0, -3.283, -2.468, -1.026, 1.0, -3.272, -2.454, -1.025, 1.0, -3.26, -2.439, -1.024, 1.0, -3.248, -2.424, -1.023, 1.0, -3.237, -2.409, -1.022, 1.0, -3.225, -2.394, -1.021, 1.0, -3.213, -2.379, -1.02, 1.0, -3.201, -2.364, -1.019, 1.0, -3.189, -2.349, -1.018, 1.0, -3.176, -2.334, -1.016, 1.0, -3.164, -2.319, -1.015, 1.0, -3.152, -2.304, -1.014, 1.0, -3.139, -2.289, -1.012, 1.0, -3.126, -2.274, -1.011, 1.0, -3.114, -2.259, -1.009, 1.0, -3.101, -2.244, -1.007, 1.0, -3.088, -2.229, -1.005, 1.0, -3.075, -2.214, -1.004, 1.0, -3.062, -2.199, -1.002, 1.0, -3.048, -2.184, -0.9998, 1.0, -3.035, -2.169, -0.9978, 1.0, -3.021, -2.154, -0.9957, 1.0, -3.008, -2.138, -0.9935, 1.0, -2.994, -2.123, -0.9913, 1.0, -2.98, -2.108, -0.989, 1.0, -2.967, -2.093, -0.9866, 1.0, -2.952, -2.078, -0.9842, 1.0, -2.938, -2.063, -0.9817, 1.0, -2.924, -2.047, -0.9791, 1.0, -2.91, -2.032, -0.9764, 1.0, -2.895, -2.017, -0.9737, 1.0, -2.881, -2.002, -0.9709, 1.0, -2.866, -1.986, -0.968, 1.0, -2.851, -1.971, -0.9651, 1.0, -2.837, -1.956, -0.9621, 1.0, -2.822, -1.941, -0.959, 1.0, -2.807, -1.925, -0.9559, 1.0, -2.791, -1.91, -0.9527, 1.0, -2.776, -1.895, -0.9494, 1.0, -2.761, -1.879, -0.946, 1.0, -2.745, -1.864, -0.9426, 1.0, -2.729, -1.849, -0.9391, 1.0, -2.714, -1.833, -0.9356, 1.0, -2.698, -1.818, -0.9319, 1.0, -2.682, -1.802, -0.9282, 1.0, -2.666, -1.787, -0.9244, 1.0, -2.649, -1.772, -0.9206, 1.0, -2.633, -1.756, -0.9166, 1.0, -2.617, -1.741, -0.9126, 1.0, -2.6, -1.725, -0.9086, 1.0, -2.583, -1.71, -0.9044, 1.0, -2.567, -1.694, -0.9002, 1.0, -2.55, -1.679, -0.8959, 1.0, -2.533, -1.663, -0.8915, 1.0, -2.516, -1.648, -0.8871, 1.0, -2.498, -1.632, -0.8826, 1.0, -2.481, -1.617, -0.878, 1.0, -2.463, -1.601, -0.8733, 1.0, -2.446, -1.586, -0.8686, 1.0, -2.428, -1.57, -0.8638, 1.0, -2.41, -1.555, -0.8589, 1.0, -2.392, -1.539, -0.854, 1.0, -2.374, -1.524, -0.8489, 1.0, -2.356, -1.508, -0.8438, 1.0, -2.337, -1.492, -0.8386, 1.0, -2.319, -1.477, -0.8334, 1.0, -2.3, -1.461, -0.8281, 1.0, -2.282, -1.446, -0.8227, 1.0, -2.263, -1.43, -0.8172, 1.0, -2.244, -1.414, -0.8116, 1.0, -2.225, -1.399, -0.806, 1.0, -2.206, -1.383, -0.8003, 1.0, -2.186, -1.367, -0.7945, 1.0, -2.167, -1.352, -0.7887, 1.0, -2.147, -1.336, -0.7827, 1.0, -2.127, -1.32, -0.7767, 1.0, -2.108, -1.305, -0.7706, 1.0, -2.088, -1.289, -0.7645, 1.0, -2.067, -1.273, -0.7582, 1.0, -2.047, -1.257, -0.7519, 1.0, -2.027, -1.242, -0.7455, 1.0, -2.006, -1.226, -0.7391, 1.0, -1.986, -1.21, -0.7325, 1.0, -1.965, -1.194, -0.7259, 1.0, -1.944, -1.179, -0.7192, 1.0, -1.923, -1.163, -0.7124, 1.0, -1.902, -1.147, -0.7056, 1.0, -1.881, -1.131, -0.6986, 1.0, -1.859, -1.116, -0.6916, 1.0, -1.838, -1.1, -0.6845, 1.0, -1.816, -1.084, -0.6774, 1.0, -1.794, -1.068, -0.6701, 1.0, -1.772, -1.052, -0.6628, 1.0, -1.75, -1.037, -0.6554, 1.0, -1.728, -1.021, -0.6479, 1.0, -1.705, -1.005, -0.6404, 1.0, -1.683, -0.9892, -0.6327, 1.0, -1.66, -0.9734, -0.625, 1.0, -1.637, -0.9575, -0.6172, 1.0, -1.615, -0.9417, -0.6093, 1.0, -1.591, -0.9258, -0.6014, 1.0, -1.568, -0.91, -0.5934, 1.0, -1.545, -0.8941, -0.5852, 1.0, -1.521, -0.8782, -0.5771, 1.0, -1.498, -0.8624, -0.5688, 1.0, -1.474, -0.8465, -0.5604, 1.0, -1.45, -0.8306, -0.552, 1.0, -1.426, -0.8147, -0.5435, 1.0, -1.402, -0.7988, -0.5349, 1.0, -1.378, -0.7829, -0.5262, 1.0, -1.353, -0.767, -0.5175, 1.0, -1.329, -0.7511, -0.5086, 1.0, -1.304, -0.7352, -0.4997, 1.0, -1.279, -0.7193, -0.4907, 1.0, -1.254, -0.7033, -0.4816, 1.0, -1.229, -0.6874, -0.4725, 1.0, -1.203, -0.6715, -0.4632, 1.0, -1.178, -0.6556, -0.4539, 1.0, -1.152, -0.6396, -0.4445, 1.0, -1.126, -0.6237, -0.435, 1.0, -1.1, -0.6077, -0.4255, 1.0, -1.074, -0.5918, -0.4158, 1.0, -1.048, -0.5758, -0.4061, 1.0, -1.022, -0.5599, -0.3963, 1.0, -0.9952, -0.5439, -0.3864, 1.0, -0.9685, -0.528, -0.3764, 1.0, -0.9417, -0.512, -0.3663, 1.0, -0.9147, -0.496, -0.3562, 1.0, -0.8876, -0.48, -0.346, 1.0, -0.8603, -0.4641, -0.3356, 1.0, -0.8328, -0.4481, -0.3252, 1.0, -0.8052, -0.4321, -0.3148, 1.0, -0.7775, -0.4161, -0.3042, 1.0, -0.7496, -0.4002, -0.2936, 1.0, -0.7215, -0.3842, -0.2828, 1.0, -0.6933, -0.3682, -0.272, 1.0, -0.6649, -0.3522, -0.2611, 1.0, -0.6364, -0.3362, -0.2502, 1.0, -0.6077, -0.3202, -0.2391, 1.0, -0.5788, -0.3042, -0.228, 1.0, -0.5498, -0.2882, -0.2167, 1.0, -0.5207, -0.2722, -0.2054, 1.0, -0.4913, -0.2562, -0.194, 1.0, -0.4618, -0.2402, -0.1825, 1.0, -0.4322, -0.2242, -0.1709, 1.0, -0.4024, -0.2082, -0.1593, 1.0, -0.3724, -0.1922, -0.1476, 1.0, -0.3423, -0.1762, -0.1357, 1.0, -0.312, -0.1601, -0.1238, 1.0, -0.2815, -0.1441, -0.1118, 1.0, -0.2509, -0.1281, -0.09974, 1.0, -0.2201, -0.1121, -0.08758, 1.0, -0.1892, -0.09609, -0.07532, 1.0, -0.1581, -0.08008, -0.06298, 1.0, -0.1268, -0.06406, -0.05056, 1.0, -0.09534, -0.04805, -0.03805, 1.0, -0.06373, -0.03203, -0.02545, 1.0, -0.03195, -0.01602, -0.01277, 1.0, 0.0, 0.0, 0.0, 1.0])
_sp.points.foreach_set('tilt', [0.0, 0.0, 0.0, 0.0, 0.0, 0.0, 0.0, 0.0, 0.0, 0.0, 0.0, 0.0, 0.0, 0.0, 0.0, 0.0, 0.0, 0.0, 0.0, 0.0, 0.0, 0.0, 0.0, 0.0, 0.0, 0.0, 0.0, 0.0, 0.0, 0.0, 0.0, 0.0, 0.0, 0.0, 0.0, 0.0, 0.0, 0.0, 0.0, 0.0, 0.0, 0.0, 0.0, 0.0, 0.0, 0.0, 0.0, 0.0, 0.0, 0.0, 0.0, 0.0, 0.0, 0.0, 0.0, 0.0, 0.0, 0.0, 0.0, 0.0, 0.0, 0.0, 0.0, 0.0, 0.0, 0.0, 0.0, 0.0, 0.0, 0.0, 0.0, 0.0, 0.0, 0.0, 0.0, 0.0, 0.0, 0.0, 0.0, 0.0, 0.0, 0.0, 0.0, 0.0, 0.0, 0.0, 0.0, 0.0, 0.0, 0.0, 0.0, 0.0, 0.0, 0.0, 0.0, 0.0, 0.0, 0.0, 0.0, 0.0, 0.0, 0.0, 0.0, 0.0, 0.0, 0.0, 0.0, 0.0, 0.0, 0.0, 0.0, 0.0, 0.0, 0.0, 0.0, 0.0, 0.0, 0.0, 0.0, 0.0, 0.0, 0.0, 0.0, 0.0, 0.0, 0.0, 0.0, 0.0, 0.0, 0.0, 0.0, 0.0, 0.0, 0.0, 0.0, 0.0, 0.0, 0.0, 0.0, 0.0, 0.0, 0.0, 0.0, 0.0, 0.0, 0.0, 0.0, 0.0, 0.0, 0.0, 0.0, 0.0, 0.0, 0.0, 0.0, 0.0, 0.0, 0.0, 0.0, 0.0, 0.0, 0.0, 0.0, 0.0, 0.0, 0.0, 0.0, 0.0, 0.0, 0.0, 0.0, 0.0, 0.0, 0.0, 0.0, 0.0, 0.0, 0.0, 0.0, 0.0, 0.0, 0.0, 0.0, 0.0, 0.0, 0.0, 0.0, 0.0, 0.0, 0.0, 0.0, 0.0, 0.0, 0.0, 0.0, 0.0, 0.0, 0.0, 0.0, 0.0, 0.0, 0.0, 0.0, 0.0, 0.0, 0.0, 0.0, 0.0, 0.0, 0.0, 0.0, 0.0, 0.0, 0.0, 0.0, 0.0, 0.0, 0.0, 0.0, 0.0, 0.0, 0.0, 0.0, 0.0, 0.0, 0.0, 0.0, 0.0, 0.0, 0.0, 0.0, 0.0, 0.0, 0.0, 0.0, 0.0, 0.0, 0.0, 0.0, 0.0, 0.0, 0.0, 0.0, 0.0, 0.0, 0.0, 0.0, 0.0, 0.0, 0.0, 0.0, 0.0, 0.0, 0.0, 0.0, 0.0, 0.0, 0.0, 0.0, 0.0, 0.0, 0.0, 0.0, 0.0, 0.0, 0.0, 0.0, 0.0, 0.0, 0.0, 0.0, 0.0, 0.0, 0.0, 0.0, 0.0, 0.0, 0.0, 0.0, 0.0, 0.0, 0.0, 0.0, 0.0, 0.0, 0.0, 0.0, 0.0, 0.0, 0.0, 0.0, 0.0, 0.0, 0.0, 0.0, 0.0, 0.0, 0.0, 0.0, 0.0, 0.0, 0.0, 0.0, 0.0, 0.0, 0.0, 0.0, 0.0, 0.0, 0.0, 0.0, 0.0, 0.0, 0.0, 0.0, 0.0, 0.0, 0.0, 0.0, 0.0, 0.0, 0.0, 0.0, 0.0, 0.0, 0.0, 0.0, 0.0, 0.0, 0.0, 0.0, 0.0, 0.0, 0.0, 0.0, 0.0, 0.0, 0.0, 0.0, 0.0, 0.0, 0.0, 0.0, 0.0, 0.0, 0.0, 0.0, 0.0, 0.0, 0.0, 0.0, 0.0, 0.0, 0.0, 0.0, 0.0, 0.0, 0.0, 0.0, 0.0, 0.0, 0.0, 0.0, 0.0, 0.0, 0.0, 0.0, 0.0, 0.0, 0.0, 0.0, 0.0, 0.0, 0.0, 0.0, 0.0, 0.0, 0.0, 0.0, 0.0, 0.0, 0.0, 0.0, 0.0, 0.0, 0.0, 0.0, 0.0, 0.0, 0.0, 0.0, 0.0, 0.0, 0.0, 0.0, 0.0, 0.0, 0.0, 0.0, 0.0, 0.0, 0.0, 0.0, 0.0, 0.0, 0.0, 0.0, 0.0, 0.0, 0.0, 0.0, 0.0, 0.0, 0.0, 0.0, 0.0, 0.0, 0.0, 0.0, 0.0, 0.0, 0.0, 0.0, 0.0, 0.0, 0.0, 0.0, 0.0, 0.0, 0.0, 0.0, 0.0, 0.0, 0.0, 0.0, 0.0, 0.0, 0.0, 0.0, 0.0, 0.0, 0.0, 0.0, 0.0, 0.0, 0.0, 0.0, 0.0, 0.0, 0.0, 0.0, 0.0, 0.0, 0.0, 0.0, 0.0, 0.0, 0.0, 0.0, 0.0, 0.0, 0.0, 0.0, 0.0, 0.0, 0.0, 0.0, 0.0, 0.0, 0.0, 0.0, 0.0, 0.0, 0.0, 0.0, 0.0, 0.0, 0.0, 0.0, 0.0, 0.0, 0.0, 0.0, 0.0, 0.0, 0.0, 0.0, 0.0, 0.0, 0.0, 0.0, 0.0, 0.0, 0.0, 0.0, 0.0, 0.0, 0.0, 0.0, 0.0, 0.0, 0.0, 0.0, 0.0, 0.0, 0.0, 0.0, 0.0, 0.0, 0.0, 0.0, 0.0, 0.0, 0.0, 0.0, 0.0, 0.0, 0.0, 0.0, 0.0, 0.0, 0.0, 0.0, 0.0, 0.0, 0.0, 0.0, 0.0, 0.0, 0.0, 0.0, 0.0, 0.0, 0.0, 0.0, 0.0, 0.0, 0.0, 0.0, 0.0, 0.0, 0.0, 0.0, 0.0, 0.0, 0.0, 0.0, 0.0, 0.0, 0.0, 0.0, 0.0, 0.0, 0.0, 0.0, 0.0, 0.0, 0.0, 0.0, 0.0, 0.0, 0.0, 0.0, 0.0, 0.0, 0.0, 0.0, 0.0, 0.0, 0.0, 0.0, 0.0, 0.0, 0.0, 0.0, 0.0, 0.0, 0.0, 0.0, 0.0, 0.0, 0.0, 0.0, 0.0, 0.0, 0.0, 0.0, 0.0, 0.0, 0.0, 0.0, 0.0, 0.0, 0.0, 0.0, 0.0, 0.0, 0.0, 0.0, 0.0, 0.0, 0.0, 0.0, 0.0, 0.0, 0.0, 0.0, 0.0, 0.0, 0.0, 0.0, 0.0, 0.0, 0.0, 0.0, 0.0, 0.0, 0.0, 0.0, 0.0, 0.0, 0.0, 0.0, 0.0, 0.0, 0.0, 0.0, 0.0, 0.0, 0.0, 0.0, 0.0, 0.0, 0.0, 0.0, 0.0, 0.0, 0.0, 0.0, 0.0, 0.0, 0.0, 0.0, 0.0, 0.0, 0.0, 0.0, 0.0, 0.0, 0.0, 0.0, 0.0, 0.0, 0.0, 0.0, 0.0, 0.0, 0.0, 0.0, 0.0, 0.0, 0.0, 0.0, 0.0, 0.0, 0.0, 0.0, 0.0, 0.0, 0.0, 0.0, 0.0, 0.0, 0.0, 0.0, 0.0, 0.0, 0.0, 0.0, 0.0, 0.0, 0.0, 0.0, 0.0, 0.0, 0.0, 0.0, 0.0, 0.0, 0.0, 0.0, 0.0, 0.0, 0.0, 0.0, 0.0, 0.0, 0.0, 0.0, 0.0, 0.0, 0.0, 0.0, 0.0, 0.0, 0.0, 0.0, 0.0, 0.0, 0.0, 0.0, 0.0, 0.0, 0.0, 0.0, 0.0, 0.0, 0.0, 0.0, 0.0, 0.0, 0.0, 0.0, 0.0, 0.0, 0.0, 0.0, 0.0, 0.0, 0.0, 0.0, 0.0, 0.0, 0.0, 0.0, 0.0, 0.0, 0.0, 0.0, 0.0, 0.0, 0.0, 0.0, 0.0, 0.0, 0.0, 0.0, 0.0, 0.0, 0.0, 0.0, 0.0, 0.0, 0.0, 0.0, 0.0, 0.0, 0.0, 0.0, 0.0, 0.0, 0.0, 0.0, 0.0, 0.0, 0.0, 0.0, 0.0, 0.0, 0.0, 0.0, 0.0, 0.0, 0.0, 0.0, 0.0, 0.0, 0.0, 0.0, 0.0, 0.0, 0.0, 0.0, 0.0, 0.0, 0.0, 0.0, 0.0, 0.0, 0.0, 0.0, 0.0, 0.0, 0.0, 0.0, 0.0, 0.0, 0.0, 0.0, 0.0, 0.0, 0.0, 0.0, 0.0, 0.0, 0.0, 0.0, 0.0, 0.0, 0.0, 0.0, 0.0, 0.0, 0.0, 0.0, 0.0, 0.0, 0.0, 0.0, 0.0, 0.0, 0.0, 0.0, 0.0, 0.0, 0.0, 0.0, 0.0, 0.0, 0.0, 0.0, 0.0, 0.0, 0.0, 0.0, 0.0, 0.0, 0.0, 0.0, 0.0, 0.0, 0.0, 0.0, 0.0, 0.0, 0.0, 0.0, 0.0, 0.0, 0.0, 0.0, 0.0, 0.0, 0.0, 0.0, 0.0, 0.0, 0.0, 0.0, 0.0, 0.0, 0.0, 0.0, 0.0, 0.0, 0.0, 0.0, 0.0, 0.0, 0.0, 0.0, 0.0, 0.0, 0.0, 0.0, 0.0, 0.0, 0.0, 0.0, 0.0, 0.0, 0.0, 0.0, 0.0, 0.0, 0.0, 0.0, 0.0, 0.0, 0.0, 0.0, 0.0, 0.0, 0.0, 0.0, 0.0, 0.0, 0.0, 0.0, 0.0, 0.0, 0.0, 0.0, 0.0, 0.0, 0.0, 0.0, 0.0, 0.0, 0.0, 0.0, 0.0, 0.0, 0.0, 0.0, 0.0, 0.0, 0.0, 0.0, 0.0, 0.0, 0.0, 0.0, 0.0, 0.0, 0.0, 0.0, 0.0, 0.0, 0.0, 0.0, 0.0, 0.0, 0.0, 0.0, 0.0, 0.0, 0.0, 0.0, 0.0, 0.0, 0.0, 0.0, 0.0, 0.0, 0.0, 0.0, 0.0, 0.0, 0.0, 0.0, 0.0, 0.0, 0.0, 0.0, 0.0, 0.0, 0.0, 0.0, 0.0, 0.0, 0.0, 0.0, 0.0, 0.0, 0.0, 0.0, 0.0, 0.0, 0.0, 0.0, 0.0, 0.0, 0.0, 0.0, 0.0, 0.0, 0.0, 0.0, 0.0, 0.0, 0.0, 0.0, 0.0, 0.0, 0.0, 0.0, 0.0, 0.0, 0.0, 0.0, 0.0, 0.0, 0.0, 0.0, 0.0, 0.0, 0.0, 0.0, 0.0, 0.0, 0.0, 0.0, 0.0, 0.0, 0.0, 0.0, 0.0, 0.0, 0.0, 0.0, 0.0, 0.0, 0.0, 0.0, 0.0, 0.0, 0.0, 0.0, 0.0, 0.0, 0.0, 0.0, 0.0, 0.0, 0.0, 0.0, 0.0, 0.0, 0.0, 0.0, 0.0, 0.0, 0.0, 0.0, 0.0, 0.0, 0.0, 0.0, 0.0, 0.0, 0.0, 0.0, 0.0, 0.0, 0.0, 0.0, 0.0, 0.0, 0.0, 0.0, 0.0, 0.0, 0.0, 0.0, 0.0, 0.0, 0.0, 0.0, 0.0, 0.0, 0.0, 0.0, 0.0, 0.0, 0.0, 0.0, 0.0, 0.0, 0.0, 0.0, 0.0, 0.0, 0.0, 0.0, 0.0, 0.0, 0.0, 0.0, 0.0, 0.0, 0.0, 0.0, 0.0, 0.0, 0.0, 0.0, 0.0, 0.0, 0.0, 0.0, 0.0, 0.0, 0.0, 0.0, 0.0, 0.0, 0.0, 0.0, 0.0, 0.0, 0.0, 0.0, 0.0, 0.0, 0.0, 0.0, 0.0, 0.0, 0.0, 0.0, 0.0, 0.0, 0.0, 0.0, 0.0, 0.0, 0.0, 0.0, 0.0, 0.0, 0.0, 0.0, 0.0, 0.0, 0.0, 0.0, 0.0, 0.0, 0.0, 0.0, 0.0, 0.0, 0.0, 0.0, 0.0, 0.0, 0.0, 0.0, 0.0, 0.0, 0.0, 0.0, 0.0, 0.0, 0.0, 0.0, 0.0, 0.0, 0.0, 0.0, 0.0, 0.0, 0.0, 0.0, 0.0, 0.0, 0.0, 0.0, 0.0, 0.0, 0.0, 0.0, 0.0, 0.0, 0.0, 0.0, 0.0, 0.0, 0.0, 0.0, 0.0, 0.0, 0.0, 0.0, 0.0, 0.0, 0.0, 0.0, 0.0, 0.0, 0.0, 0.0, 0.0, 0.0, 0.0, 0.0, 0.0, 0.0, 0.0, 0.0, 0.0, 0.0, 0.0, 0.0, 0.0, 0.0, 0.0, 0.0, 0.0, 0.0, 0.0, 0.0, 0.0, 0.0, 0.0, 0.0, 0.0, 0.0, 0.0, 0.0, 0.0, 0.0, 0.0, 0.0, 0.0, 0.0, 0.0, 0.0, 0.0, 0.0, 0.0, 0.0, 0.0, 0.0, 0.0, 0.0, 0.0, 0.0, 0.0, 0.0, 0.0, 0.0, 0.0, 0.0, 0.0, 0.0, 0.0, 0.0, 0.0, 0.0, 0.0, 0.0, 0.0, 0.0, 0.0, 0.0, 0.0, 0.0, 0.0, 0.0, 0.0, 0.0, 0.0, 0.0, 0.0, 0.0, 0.0, 0.0, 0.0, 0.0, 0.0, 0.0, 0.0, 0.0, 0.0, 0.0, 0.0, 0.0, 0.0, 0.0, 0.0, 0.0, 0.0, 0.0, 0.0, 0.0, 0.0, 0.0, 0.0, 0.0, 0.0, 0.0, 0.0, 0.0, 0.0, 0.0, 0.0, 0.0, 0.0, 0.0, 0.0, 0.0, 0.0, 0.0, 0.0, 0.0, 0.0, 0.0, 0.0, 0.0, 0.0, 0.0, 0.0, 0.0, 0.0, 0.0, 0.0, 0.0, 0.0, 0.0, 0.0, 0.0, 0.0, 0.0, 0.0, 0.0, 0.0, 0.0, 0.0, 0.0, 0.0, 0.0, 0.0, 0.0, 0.0, 0.0, 0.0, 0.0, 0.0, 0.0, 0.0, 0.0, 0.0, 0.0, 0.0, 0.0, 0.0, 0.0, 0.0, 0.0, 0.0, 0.0, 0.0, 0.0, 0.0, 0.0, 0.0, 0.0, 0.0, 0.0, 0.0, 0.0, 0.0, 0.0, 0.0, 0.0, 0.0, 0.0, 0.0, 0.0, 0.0, 0.0, 0.0, 0.0, 0.0, 0.0, 0.0, 0.0, 0.0, 0.0, 0.0, 0.0, 0.0, 0.0, 0.0, 0.0, 0.0, 0.0, 0.0, 0.0, 0.0, 0.0, 0.0, 0.0, 0.0, 0.0, 0.0, 0.0, 0.0, 0.0, 0.0, 0.0, 0.0, 0.0, 0.0, 0.0, 0.0, 0.0, 0.0, 0.0, 0.0, 0.0, 0.0, 0.0, 0.0, 0.0, 0.0, 0.0, 0.0, 0.0, 0.0, 0.0, 0.0, 0.0, 0.0, 0.0, 0.0, 0.0, 0.0, 0.0, 0.0, 0.0, 0.0, 0.0, 0.0, 0.0, 0.0, 0.0, 0.0, 0.0, 0.0, 0.0, 0.0, 0.0, 0.0, 0.0, 0.0, 0.0, 0.0, 0.0, 0.0, 0.0, 0.0, 0.0, 0.0, 0.0, 0.0, 0.0, 0.0, 0.0, 0.0, 0.0, 0.0, 0.0, 0.0, 0.0, 0.0, 0.0, 0.0, 0.0, 0.0, 0.0, 0.0, 0.0, 0.0, 0.0, 0.0, 0.0, 0.0, 0.0, 0.0, 0.0, 0.0, 0.0, 0.0, 0.0, 0.0, 0.0, 0.0, 0.0, 0.0, 0.0, 0.0, 0.0, 0.0, 0.0, 0.0, 0.0, 0.0, 0.0, 0.0, 0.0, 0.0, 0.0, 0.0, 0.0, 0.0, 0.0, 0.0, 0.0, 0.0, 0.0, 0.0, 0.0, 0.0, 0.0, 0.0, 0.0, 0.0, 0.0, 0.0, 0.0, 0.0, 0.0, 0.0, 0.0, 0.0, 0.0, 0.0, 0.0, 0.0, 0.0, 0.0, 0.0, 0.0, 0.0, 0.0, 0.0, 0.0, 0.0, 0.0, 0.0, 0.0, 0.0, 0.0, 0.0, 0.0, 0.0, 0.0, 0.0, 0.0, 0.0, 0.0, 0.0, 0.0, 0.0, 0.0, 0.0, 0.0, 0.0, 0.0, 0.0, 0.0, 0.0, 0.0, 0.0, 0.0, 0.0, 0.0, 0.0, 0.0, 0.0, 0.0, 0.0, 0.0, 0.0, 0.0, 0.0, 0.0, 0.0, 0.0, 0.0, 0.0, 0.0, 0.0, 0.0, 0.0, 0.0, 0.0, 0.0, 0.0, 0.0, 0.0, 0.0, 0.0, 0.0, 0.0, 0.0, 0.0, 0.0, 0.0, 0.0, 0.0, 0.0, 0.0, 0.0, 0.0, 0.0, 0.0, 0.0, 0.0, 0.0, 0.0, 0.0, 0.0, 0.0, 0.0, 0.0, 0.0, 0.0, 0.0, 0.0, 0.0, 0.0, 0.0, 0.0, 0.0, 0.0, 0.0, 0.0, 0.0, 0.0, 0.0, 0.0, 0.0, 0.0, 0.0, 0.0, 0.0, 0.0, 0.0, 0.0, 0.0, 0.0, 0.0, 0.0, 0.0, 0.0, 0.0, 0.0, 0.0, 0.0, 0.0, 0.0, 0.0, 0.0, 0.0, 0.0, 0.0, 0.0, 0.0, 0.0, 0.0, 0.0, 0.0, 0.0, 0.0, 0.0, 0.0, 0.0, 0.0, 0.0, 0.0, 0.0, 0.0, 0.0, 0.0, 0.0, 0.0, 0.0, 0.0, 0.0, 0.0, 0.0, 0.0, 0.0, 0.0, 0.0, 0.0, 0.0, 0.0, 0.0, 0.0, 0.0, 0.0, 0.0, 0.0, 0.0, 0.0, 0.0, 0.0, 0.0, 0.0, 0.0, 0.0, 0.0, 0.0, 0.0, 0.0, 0.0, 0.0, 0.0, 0.0, 0.0, 0.0, 0.0, 0.0, 0.0, 0.0, 0.0, 0.0, 0.0, 0.0, 0.0, 0.0, 0.0, 0.0, 0.0, 0.0, 0.0, 0.0, 0.0, 0.0, 0.0, 0.0, 0.0, 0.0, 0.0, 0.0, 0.0, 0.0, 0.0, 0.0, 0.0, 0.0, 0.0, 0.0, 0.0, 0.0, 0.0, 0.0, 0.0, 0.0, 0.0, 0.0, 0.0, 0.0, 0.0, 0.0, 0.0, 0.0, 0.0, 0.0, 0.0, 0.0, 0.0, 0.0, 0.0, 0.0, 0.0, 0.0, 0.0, 0.0, 0.0, 0.0, 0.0, 0.0, 0.0, 0.0, 0.0, 0.0, 0.0, 0.0, 0.0, 0.0, 0.0, 0.0, 0.0, 0.0, 0.0, 0.0, 0.0, 0.0, 0.0, 0.0, 0.0, 0.0, 0.0, 0.0, 0.0, 0.0, 0.0, 0.0, 0.0, 0.0, 0.0, 0.0, 0.0, 0.0, 0.0, 0.0, 0.0, 0.0, 0.0, 0.0, 0.0, 0.0, 0.0, 0.0, 0.0, 0.0, 0.0, 0.0, 0.0, 0.0, 0.0, 0.0, 0.0, 0.0, 0.0, 0.0, 0.0, 0.0, 0.0, 0.0, 0.0, 0.0, 0.0, 0.0, 0.0, 0.0, 0.0, 0.0, 0.0, 0.0, 0.0, 0.0, 0.0, 0.0, 0.0, 0.0, -0.1838, -0.1838, -0.1838, -0.1838, -0.1838, -0.1838, -0.1838, -0.1838, -0.1838, -0.1838, -0.1838, -0.1838, -0.1838, -0.1838, -0.1838, -0.1838, -0.1838, -0.1838, -0.1838, -0.1838, -0.1838, -0.1838, -0.1838, -0.1838, -0.1838, -0.1838, -0.1838, -0.1838, -0.1838, -0.1838, -0.1838, -0.1838, -0.1838, -0.1838, -0.1838, -0.1838, -0.1838, -0.1838, -0.1838, -0.1838, -0.1838, -0.1838, -0.1838, -0.1838, -0.1838, -0.1838, -0.1838, -0.1838, -0.1838, -0.1838, -0.1838, -0.1838, -0.1838, -0.1838, -0.1838, -0.1838, -0.1838, -0.1838, -0.1838, -0.1838, -0.1838, -0.1838, -0.1838, -0.1838, -0.1838, -0.1838, -0.1838, -0.1838, -0.1838, -0.1838, -0.1838, -0.1838, -0.1838, -0.1838, -0.1838, -0.1838, -0.1838, -0.1838, -0.1838, -0.1838, -0.1838, -0.1838, -0.1838, -0.1838, -0.1838, -0.1838, -0.1838, -0.1838, -0.1838, -0.1838, -0.1838, -0.1838, -0.1838, -0.1838, -0.1838, -0.1838, -0.1838, -0.1838, -0.1838, -0.1838, -0.1838, -0.1838, -0.1838, -0.1838, -0.1838, -0.1838, -0.1838, -0.1838, -0.1838, -0.1838, -0.1838, -0.1838, -0.1838, -0.1838, -0.1838, -0.1838, -0.1838, -0.1838, -0.1838, -0.1838, 0.2006, 0.0271, -0.3573, -0.1185, -0.2065, -0.2065, -0.2065, -0.2065, -0.2065, -0.2065, -0.2065, -0.2065, -0.2065, -0.2065, -0.4453, -0.2615, -0.2615, -0.2615, -0.2615, -0.2615, -0.2615, -0.2615, -0.2615, -0.2615, -0.2615, -0.2615, -0.2615, 0.0, 0.0, 0.0, 0.0, 0.0, 0.0, 0.0, 0.0, 0.0, 0.0, 0.0, 0.0, 0.0])
cu_rollercoasterpath_004.fill_mode = 'FULL'

# ---- objects
ob_rollercoasterpath = bpy.data.objects.new('RollercoasterPath', cu_rollercoasterpath_004)
ob_cube = bpy.data.objects.new('Cube', me_cube_003)

# ---- transforms, parenting, visibility, modifiers, constraints
ob_rollercoasterpath.location = (0.0, 0.0, 0.0)
ob_rollercoasterpath.scale = (2.0, 2.0, 2.0)
ob_cube.location = (0.0, -0.002491, 0.0023)
ob_cube.scale = (-1.002, 0.6233, 0.04155)
_m = ob_cube.modifiers.new('Array', 'ARRAY')
_m.count = 40
_m.curve = ob_rollercoasterpath
_m = ob_cube.modifiers.new('Curve', 'CURVE')
_m.object = ob_rollercoasterpath
_m.deform_axis = 'NEG_X'

# ---- collection membership
col_collection.objects.link(ob_rollercoasterpath)
col_collection.objects.link(ob_cube)

# ---- scene / render settings (as saved in the file)
scene.frame_start = 1; scene.frame_end = 250; scene.frame_set(1)
scene.render.engine = 'BLENDER_EEVEE_NEXT'
bpy.context.view_layer.update()

# ---- added for rendering (the .blend has no active camera and no usable light): camera, sun
cam_auto = bpy.data.cameras.new('AutoCamera')
cam_auto.lens = 50.0
cam_auto.sensor_width = 36.0
cam_auto.clip_end = 1000.0
ob_auto_camera = bpy.data.objects.new('AutoCamera', cam_auto)
scene.collection.objects.link(ob_auto_camera)
ob_auto_camera.location = (45.0477, -49.272, 34.6162)
ob_auto_camera.rotation_euler = (1.09748, -7.21219e-08, 0.694738)
scene.camera = ob_auto_camera
light_auto_sun = bpy.data.lights.new('AutoSun', 'SUN')
light_auto_sun.energy = 3.0
light_auto_sun.angle = 0.0523599
ob_auto_sun = bpy.data.objects.new('AutoSun', light_auto_sun)
scene.collection.objects.link(ob_auto_sun)
ob_auto_sun.rotation_euler = (0.872665, 0.174533, 0.523599)
bpy.context.view_layer.update()
